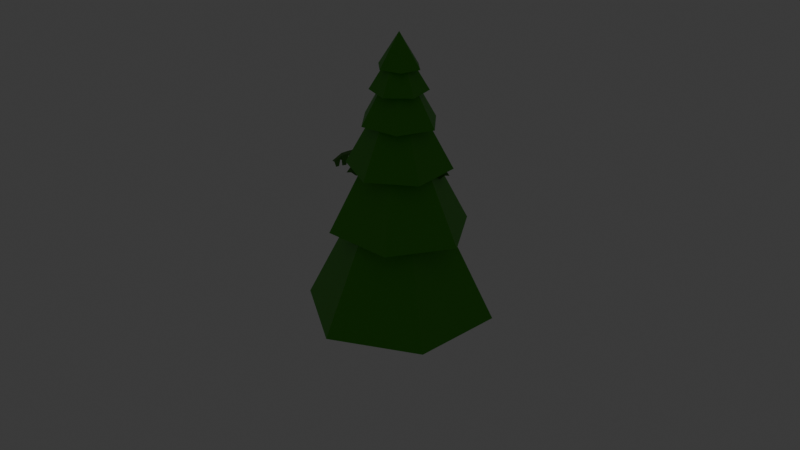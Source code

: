 # Source: low_poly_01.blend  (saved by Blender 4.0.36; exported with 4.5.12 LTS)
import bpy
from mathutils import Matrix  # noqa: F401  (used for matrix-valued properties, if any)

bpy.ops.wm.read_factory_settings(use_empty=True)
scene = bpy.context.scene
scene.name = 'Scene'

# ---- collections
col_studio = bpy.data.collections.new('studio'); scene.collection.children.link(col_studio)
col_environment = bpy.data.collections.new('environment'); scene.collection.children.link(col_environment)
col_houses = bpy.data.collections.new('houses'); scene.collection.children.link(col_houses)
col_buildings = bpy.data.collections.new('buildings'); scene.collection.children.link(col_buildings)
col_pentagon = bpy.data.collections.new('pentagon'); scene.collection.children.link(col_pentagon)
col_bridge = bpy.data.collections.new('bridge'); scene.collection.children.link(col_bridge)
col_plants = bpy.data.collections.new('plants'); scene.collection.children.link(col_plants)

# ---- materials (node trees are filled in below, after node groups)
mat_water = bpy.data.materials.new('water')
mat_water.use_transparent_shadow = False
mat_beach_color = bpy.data.materials.new('beach_color')
mat_beach_color.use_transparent_shadow = False
mat_concrete = bpy.data.materials.new('concrete')
mat_concrete.use_transparent_shadow = False
mat_window = bpy.data.materials.new('window')
mat_window.use_transparent_shadow = False
mat_sapin = bpy.data.materials.new('sapin')
mat_sapin.use_transparent_shadow = False
mat_leaf = bpy.data.materials.new('leaf')
mat_leaf.use_transparent_shadow = False
mat_trunk = bpy.data.materials.new('trunk')
mat_trunk.use_transparent_shadow = False

# ---- material node trees
mat_water.use_nodes = True; mat_water.node_tree.nodes.clear()
_N = mat_water.node_tree.nodes; _L = mat_water.node_tree.links
n0 = _N.new('ShaderNodeBsdfPrincipled'); n0.name = 'Principled BSDF'; n0.location = (10, 300)
n0.inputs[0].default_value = (0.03558, 0.6493, 0.8004, 1.0)
n0.inputs[3].default_value = 1.45
n1 = _N.new('ShaderNodeOutputMaterial'); n1.name = 'Material Output'; n1.location = (300, 300)
_L.new(n0.outputs[0], n1.inputs[0])
n1.is_active_output = True
mat_beach_color.use_nodes = True; mat_beach_color.node_tree.nodes.clear()
_N = mat_beach_color.node_tree.nodes; _L = mat_beach_color.node_tree.links
n0 = _N.new('ShaderNodeBsdfPrincipled'); n0.name = 'Principled BSDF'; n0.location = (10, 300)
n0.inputs[0].default_value = (0.8004, 0.681, 0.05819, 1.0)
n0.inputs[3].default_value = 1.45
n1 = _N.new('ShaderNodeOutputMaterial'); n1.name = 'Material Output'; n1.location = (300, 300)
_L.new(n0.outputs[0], n1.inputs[0])
n1.is_active_output = True
mat_concrete.use_nodes = True; mat_concrete.node_tree.nodes.clear()
_N = mat_concrete.node_tree.nodes; _L = mat_concrete.node_tree.links
n0 = _N.new('ShaderNodeBsdfPrincipled'); n0.name = 'Principled BSDF'; n0.location = (10, 300)
n0.inputs[0].default_value = (0.08637, 0.07239, 0.09254, 1.0)
n0.inputs[3].default_value = 1.45
n1 = _N.new('ShaderNodeOutputMaterial'); n1.name = 'Material Output'; n1.location = (300, 300)
_L.new(n0.outputs[0], n1.inputs[0])
n1.is_active_output = True
mat_window.use_nodes = True; mat_window.node_tree.nodes.clear()
_N = mat_window.node_tree.nodes; _L = mat_window.node_tree.links
n0 = _N.new('ShaderNodeBsdfPrincipled'); n0.name = 'Principled BSDF'; n0.location = (10, 300)
n0.inputs[0].default_value = (0.2731, 0.6268, 0.8003, 1.0)
n0.inputs[3].default_value = 1.45
n1 = _N.new('ShaderNodeOutputMaterial'); n1.name = 'Material Output'; n1.location = (300, 300)
_L.new(n0.outputs[0], n1.inputs[0])
n1.is_active_output = True
mat_sapin.use_nodes = True; mat_sapin.node_tree.nodes.clear()
_N = mat_sapin.node_tree.nodes; _L = mat_sapin.node_tree.links
n0 = _N.new('ShaderNodeBsdfPrincipled'); n0.name = 'Principled BSDF'; n0.location = (10, 300)
n0.inputs[0].default_value = (0.05482, 0.3772, 0.008259, 1.0)
n0.inputs[3].default_value = 1.45
n1 = _N.new('ShaderNodeOutputMaterial'); n1.name = 'Material Output'; n1.location = (300, 300)
_L.new(n0.outputs[0], n1.inputs[0])
n1.is_active_output = True
mat_leaf.use_nodes = True; mat_leaf.node_tree.nodes.clear()
_N = mat_leaf.node_tree.nodes; _L = mat_leaf.node_tree.links
n0 = _N.new('ShaderNodeBsdfPrincipled'); n0.name = 'Principled BSDF'; n0.location = (10, 300)
n0.inputs[0].default_value = (0.04785, 0.2086, 0.004559, 1.0)
n0.inputs[3].default_value = 1.45
n1 = _N.new('ShaderNodeOutputMaterial'); n1.name = 'Material Output'; n1.location = (300, 300)
_L.new(n0.outputs[0], n1.inputs[0])
n1.is_active_output = True
mat_trunk.use_nodes = True; mat_trunk.node_tree.nodes.clear()
_N = mat_trunk.node_tree.nodes; _L = mat_trunk.node_tree.links
n0 = _N.new('ShaderNodeBsdfPrincipled'); n0.name = 'Principled BSDF'; n0.location = (10, 300)
n0.inputs[0].default_value = (0.2322, 0.121, 0.04255, 1.0)
n0.inputs[3].default_value = 1.45
n1 = _N.new('ShaderNodeOutputMaterial'); n1.name = 'Material Output'; n1.location = (300, 300)
_L.new(n0.outputs[0], n1.inputs[0])
n1.is_active_output = True

# ---- world
world_world = bpy.data.worlds.new('World'); scene.world = world_world
world_world.use_nodes = True; world_world.node_tree.nodes.clear()
_N = world_world.node_tree.nodes; _L = world_world.node_tree.links
n0 = _N.new('ShaderNodeOutputWorld'); n0.name = 'World Output'; n0.location = (300, 300)
n1 = _N.new('ShaderNodeBackground'); n1.name = 'Background'; n1.location = (10, 300)
n1.inputs[0].default_value = (0.05088, 0.05088, 0.05088, 1.0)
_L.new(n1.outputs[0], n0.inputs[0])
n0.is_active_output = True
world_world.color = (0.05088, 0.05088, 0.05088)
world_world.use_sun_shadow = False
world_world.sun_shadow_jitter_overblur = 0.0

# ---- cameras
cam_camera = bpy.data.cameras.new('Camera')
cam_camera.clip_end = 100.0
cam_camera.ortho_scale = 7.314

# ---- lights
light_light = bpy.data.lights.new('Light', 'POINT')
light_light.transmission_factor = 0.0
light_light.use_soft_falloff = False
light_light.energy = 1000.0
light_light.shadow_soft_size = 0.1
light_light.shadow_maximum_resolution = 0.006
light_light.use_absolute_resolution = True

# ---- meshes
me_plane_011 = bpy.data.meshes.new('Plane.011')
me_plane_011.from_pydata([(-1.0, -1.0, 0.0), (1.0, -1.0, 0.0), (-1.0, 1.0, 0.0), (1.0, 1.0, 0.0)], [], [(0, 1, 3, 2)])
_uv = me_plane_011.uv_layers.new(name='UVMap')
_uv.uv.foreach_set('vector', [0.0, 0.0, 1.0, 0.0, 1.0, 1.0, 0.0, 1.0])
me_plane_011.materials.append(mat_water)
me_plane_011.update()
me_plane_002 = bpy.data.meshes.new('Plane.002')
me_plane_002.from_pydata([(-16.95, 9.682, 0.0), (-15.28, 2.392, 0.0), (-11.27, 0.02517, 0.0), (-3.823, 0.5932, 0.0), (1.289, 2.834, 0.0), (7.317, 1.822, 0.0), (11.86, 2.203, 0.0), (15.43, 4.285, 0.0), (16.53, 9.145, 0.0), (15.55, 14.07, 0.0), (12.24, 16.5, 0.0), (7.222, 16.59, 0.0), (2.899, 15.68, 0.0), (-2.277, 15.24, 0.0), (-8.998, 16.97, 0.0), (-13.07, 15.8, 0.0), (-16.89, 12.62, 0.0), (10.81, -15.88, 0.1976), (4.28, -14.46, 0.1976), (-0.17, -10.42, 0.1976), (-0.04374, -5.433, 0.1976), (4.153, -1.898, 0.1976), (9.802, -0.8885, 0.1976), (14.76, -3.192, 0.1976), (15.51, -8.336, 0.1976), (15.07, -13.1, 0.1976)], [], [(9, 10, 11, 12, 13, 14, 15, 16, 0, 1, 2, 3, 4, 5, 6, 7, 8), (19, 18, 17, 25, 24, 23, 22, 21, 20)])
_uv = me_plane_002.uv_layers.new(name='UVMap')
_uv.uv.foreach_set('vector', [0.932, 0.8908, 0.84, 0.9583, 0.7006, 0.9521, 0.5805, 0.9355, 0.4368, 0.9583, 0.25, 0.9714, 0.137, 0.939, 0.0309, 0.8505, 0.03441, 0.7689, 0.0756, 0.5919, 0.1869, 0.4893, 0.3938, 0.5165, 0.5358, 0.5787, 0.7032, 0.5673, 0.8295, 0.5612, 0.9285, 0.619, 0.9592, 0.754, 0.5376, 0.1878, 0.6612, 0.07556, 0.8426, 0.03611, 0.961, 0.1132, 0.9732, 0.2456, 0.9522, 0.3885, 0.8146, 0.4525, 0.6577, 0.4244, 0.5411, 0.3263])
me_plane_002.materials.append(mat_beach_color)
me_plane_002.update()
me_plane_016 = bpy.data.meshes.new('Plane.016')
me_plane_016.from_pydata([(-1.0, -1.0, 0.0), (1.0, -1.0, 0.0), (-1.0, 1.0, 0.0), (1.0, 1.0, 0.0), (-1.0, 1.0, 1.152), (-1.0, -1.0, 1.152), (1.0, -1.0, 1.152), (1.0, 1.0, 1.152), (-1.0, -1.0, 1.152), (-1.0, 1.0, 1.152), (-1.0, -0.8475, 1.295), (-1.0, -0.6778, 1.413), (-1.0, -0.4942, 1.504), (-1.0, -0.3006, 1.565), (-1.0, -0.1009, 1.596), (-1.0, 0.1009, 1.596), (-1.0, 0.3006, 1.565), (-1.0, 0.4942, 1.504), (-1.0, 0.6778, 1.413), (-1.0, 0.8475, 1.295), (1.0, 1.0, 1.152), (1.0, -1.0, 1.152), (1.0, 0.8475, 1.295), (1.0, 0.6778, 1.413), (1.0, 0.4942, 1.504), (1.0, 0.3006, 1.565), (1.0, 0.1009, 1.596), (1.0, -0.1009, 1.596), (1.0, -0.3006, 1.565), (1.0, -0.4942, 1.504), (1.0, -0.6778, 1.413), (1.0, -0.8475, 1.295), (-1.758, -0.7744, 0.0), (-0.2089, -0.7744, 0.0), (-1.758, 0.7744, 0.0), (-0.2089, 0.7744, 0.0), (-1.758, 0.7744, 0.8922), (-1.758, -0.7744, 0.8922), (-0.2089, -0.7744, 0.8922), (-0.2089, 0.7744, 0.8922), (-1.758, -0.7744, 0.8922), (-1.758, 0.7744, 0.8922), (-1.758, -0.6563, 1.003), (-1.758, -0.5249, 1.094), (-1.758, -0.3827, 1.164), (-1.758, -0.2328, 1.212), (-1.758, -0.07813, 1.236), (-1.758, 0.07813, 1.236), (-1.758, 0.2328, 1.212), (-1.758, 0.3827, 1.164), (-1.758, 0.5249, 1.094), (-1.758, 0.6563, 1.003), (-0.2089, 0.7744, 0.8922), (-0.2089, -0.7744, 0.8922), (-0.2089, 0.6563, 1.003), (-0.2089, 0.5249, 1.094), (-0.2089, 0.3827, 1.164), (-0.2089, 0.2328, 1.212), (-0.2089, 0.07813, 1.236), (-0.2089, -0.07813, 1.236), (-0.2089, -0.2328, 1.212), (-0.2089, -0.3827, 1.164), (-0.2089, -0.5249, 1.094), (-0.2089, -0.6563, 1.003)], [], [(0, 2, 3, 1), (6, 7, 20, 22, 23, 24, 25, 26, 27, 28, 29, 30, 31, 21), (3, 2, 4, 7), (0, 1, 6, 5), (1, 3, 7, 6), (2, 0, 5, 4), (7, 4, 9, 20), (5, 6, 21, 8), (20, 9, 19, 22), (22, 19, 18, 23), (23, 18, 17, 24), (24, 17, 16, 25), (25, 16, 15, 26), (26, 15, 14, 27), (27, 14, 13, 28), (28, 13, 12, 29), (29, 12, 11, 30), (30, 11, 10, 31), (31, 10, 8, 21), (4, 5, 8, 10, 11, 12, 13, 14, 15, 16, 17, 18, 19, 9), (32, 34, 35, 33), (38, 39, 52, 54, 55, 56, 57, 58, 59, 60, 61, 62, 63, 53), (35, 34, 36, 39), (32, 33, 38, 37), (33, 35, 39, 38), (34, 32, 37, 36), (39, 36, 41, 52), (37, 38, 53, 40), (52, 41, 51, 54), (54, 51, 50, 55), (55, 50, 49, 56), (56, 49, 48, 57), (57, 48, 47, 58), (58, 47, 46, 59), (59, 46, 45, 60), (60, 45, 44, 61), (61, 44, 43, 62), (62, 43, 42, 63), (63, 42, 40, 53), (36, 37, 40, 42, 43, 44, 45, 46, 47, 48, 49, 50, 51, 41)])
_uv = me_plane_016.uv_layers.new(name='UVMap')
_uv.uv.foreach_set('vector', [0.0, 0.0, 0.0, 1.0, 1.0, 1.0, 1.0, 0.0, 1.0, 0.0, 1.0, 1.0, 1.0, 1.0, 1.0, 0.8577, 1.0, 0.7183, 1.0, 0.5846, 1.0, 0.4594, 1.0, 0.3451, 1.0, 0.2443, 1.0, 0.1587, 1.0, 0.09037, 1.0, 0.04051, 1.0, 0.01018, 1.0, 0.0, 1.0, 1.0, 0.0, 1.0, 0.0, 1.0, 1.0, 1.0, 0.0, 0.0, 1.0, 0.0, 1.0, 0.0, 0.0, 0.0, 1.0, 0.0, 1.0, 1.0, 1.0, 1.0, 1.0, 0.0, 0.0, 1.0, 0.0, 0.0, 0.0, 0.0, 0.0, 1.0, 1.0, 1.0, 0.0, 1.0, 0.0, 1.0, 1.0, 1.0, 0.0, 0.0, 1.0, 0.0, 1.0, 0.0, 0.0, 0.0, 1.0, 1.0, 0.0, 1.0, 0.0, 1.0, 1.0, 1.0, 1.0, 1.0, 0.0, 1.0, 0.0, 1.0, 1.0, 1.0, 1.0, 1.0, 0.0, 1.0, 0.0, 1.0, 1.0, 1.0, 1.0, 1.0, 0.0, 1.0, 0.0, 1.0, 1.0, 1.0, 1.0, 1.0, 0.0, 1.0, 0.0, 1.0, 1.0, 1.0, 1.0, 0.0, 0.0, 0.0, 0.0, 0.0, 1.0, 0.0, 1.0, 0.0, 0.0, 0.0, 0.0, 0.0, 1.0, 0.0, 1.0, 0.0, 0.0, 0.0, 0.0, 0.0, 1.0, 0.0, 1.0, 0.0, 0.0, 0.0, 0.0, 0.0, 1.0, 0.0, 1.0, 0.0, 0.0, 0.0, 0.0, 0.0, 1.0, 0.0, 1.0, 0.0, 0.0, 0.0, 0.0, 0.0, 1.0, 0.0, 0.0, 1.0, 0.0, 0.0, 0.0, 0.0, 0.0, 0.1423, 0.0, 0.2817, 0.0, 0.4154, 0.0, 0.5406, 0.0, 0.6549, 0.0, 0.7557, 0.0, 0.8413, 0.0, 0.9096, 0.0, 0.9595, 0.0, 0.9898, 0.0, 1.0, 0.0, 0.0, 0.0, 1.0, 1.0, 1.0, 1.0, 0.0, 1.0, 0.0, 1.0, 1.0, 1.0, 1.0, 1.0, 0.8577, 1.0, 0.7183, 1.0, 0.5846, 1.0, 0.4594, 1.0, 0.3451, 1.0, 0.2443, 1.0, 0.1587, 1.0, 0.09037, 1.0, 0.04051, 1.0, 0.01018, 1.0, 0.0, 1.0, 1.0, 0.0, 1.0, 0.0, 1.0, 1.0, 1.0, 0.0, 0.0, 1.0, 0.0, 1.0, 0.0, 0.0, 0.0, 1.0, 0.0, 1.0, 1.0, 1.0, 1.0, 1.0, 0.0, 0.0, 1.0, 0.0, 0.0, 0.0, 0.0, 0.0, 1.0, 1.0, 1.0, 0.0, 1.0, 0.0, 1.0, 1.0, 1.0, 0.0, 0.0, 1.0, 0.0, 1.0, 0.0, 0.0, 0.0, 1.0, 1.0, 0.0, 1.0, 0.0, 1.0, 1.0, 1.0, 1.0, 1.0, 0.0, 1.0, 0.0, 1.0, 1.0, 1.0, 1.0, 1.0, 0.0, 1.0, 0.0, 1.0, 1.0, 1.0, 1.0, 1.0, 0.0, 1.0, 0.0, 1.0, 1.0, 1.0, 1.0, 1.0, 0.0, 1.0, 0.0, 1.0, 1.0, 1.0, 1.0, 0.0, 0.0, 0.0, 0.0, 0.0, 1.0, 0.0, 1.0, 0.0, 0.0, 0.0, 0.0, 0.0, 1.0, 0.0, 1.0, 0.0, 0.0, 0.0, 0.0, 0.0, 1.0, 0.0, 1.0, 0.0, 0.0, 0.0, 0.0, 0.0, 1.0, 0.0, 1.0, 0.0, 0.0, 0.0, 0.0, 0.0, 1.0, 0.0, 1.0, 0.0, 0.0, 0.0, 0.0, 0.0, 1.0, 0.0, 0.0, 1.0, 0.0, 0.0, 0.0, 0.0, 0.0, 0.1423, 0.0, 0.2817, 0.0, 0.4154, 0.0, 0.5406, 0.0, 0.6549, 0.0, 0.7557, 0.0, 0.8413, 0.0, 0.9096, 0.0, 0.9595, 0.0, 0.9898, 0.0, 1.0])
me_plane_016.update()
me_plane_016.normals_split_custom_set([tuple(v) for v in zip(*[iter([0.0, 0.0, -1.0, 0.0, 0.0, -1.0, 0.0, 0.0, -1.0, 0.0, 0.0, -1.0, 1.0, 0.0, 0.0, 1.0, 0.0, 0.0, 1.0, 0.0, 0.0, 1.0, 0.0, 0.0, 1.0, 0.0, 0.0, 1.0, 0.0, 0.0, 1.0, 0.0, 0.0, 1.0, 0.0, 0.0, 1.0, 0.0, 0.0, 1.0, 0.0, 0.0, 1.0, 0.0, 0.0, 1.0, 0.0, 0.0, 1.0, 0.0, 0.0, 1.0, 0.0, 0.0, 0.0, 1.0, 0.0, 0.0, 1.0, 0.0, 0.0, 1.0, 0.0, 0.0, 1.0, 0.0, 0.0, -1.0, 0.0, 0.0, -1.0, 0.0, 0.0, -1.0, 0.0, 0.0, -1.0, 0.0, 1.0, 0.0, 0.0, 1.0, 0.0, 0.0, 1.0, 0.0, 0.0, 1.0, 0.0, 0.0, -1.0, 0.0, 0.0, -1.0, 0.0, 0.0, -1.0, 0.0, 0.0, -1.0, 0.0, 0.0, 0.0, 0.0, 1.0, 0.0, 0.0, 1.0, 0.0, 0.0, 1.0, 0.0, 0.0, 1.0, 0.0, 0.0, 1.0, 0.0, 0.0, 1.0, 0.0, 0.0, 1.0, 0.0, 0.0, 1.0, 0.0, 0.6838, 0.7297, 0.0, 0.6838, 0.7297, 0.0, 0.6838, 0.7297, 0.0, 0.6838, 0.7297, 0.0, 0.5707, 0.8212, 0.0, 0.5707, 0.8212, 0.0, 0.5707, 0.8212, 0.0, 0.5707, 0.8212, 0.0, 0.4428, 0.8966, 0.0, 0.4428, 0.8966, 0.0, 0.4428, 0.8966, 0.0, 0.4428, 0.8966, 0.0, 0.3026, 0.9531, 0.0, 0.3026, 0.9531, 0.0, 0.3026, 0.9531, 0.0, 0.3026, 0.9531, 0.0, 0.1536, 0.9881, 0.0, 0.1536, 0.9881, 0.0, 0.1536, 0.9881, 0.0, 0.1536, 0.9881, 0.0, 0.0, 1.0, 0.0, 0.0, 1.0, 0.0, 0.0, 1.0, 0.0, 0.0, 1.0, 0.0, -0.1536, 0.9881, 0.0, -0.1536, 0.9881, 0.0, -0.1536, 0.9881, 0.0, -0.1536, 0.9881, 0.0, -0.3026, 0.9531, 0.0, -0.3026, 0.9531, 0.0, -0.3026, 0.9531, 0.0, -0.3026, 0.9531, 0.0, -0.4428, 0.8966, 0.0, -0.4428, 0.8966, 0.0, -0.4428, 0.8966, 0.0, -0.4428, 0.8966, 0.0, -0.5707, 0.8212, 0.0, -0.5707, 0.8212, 0.0, -0.5707, 0.8212, 0.0, -0.5707, 0.8212, 0.0, -0.6838, 0.7297, 0.0, -0.6838, 0.7297, 0.0, -0.6838, 0.7297, 0.0, -0.6838, 0.7297, -1.0, 0.0, 0.0, -1.0, 0.0, 0.0, -1.0, 0.0, 0.0, -1.0, 0.0, 0.0, -1.0, 0.0, 0.0, -1.0, 0.0, 0.0, -1.0, 0.0, 0.0, -1.0, 0.0, 0.0, -1.0, 0.0, 0.0, -1.0, 0.0, 0.0, -1.0, 0.0, 0.0, -1.0, 0.0, 0.0, -1.0, 0.0, 0.0, -1.0, 0.0, 0.0, 0.0, 0.0, -1.0, 0.0, 0.0, -1.0, 0.0, 0.0, -1.0, 0.0, 0.0, -1.0, 1.0, 1.016e-08, 0.0, 1.0, 1.016e-08, 0.0, 1.0, 1.016e-08, 0.0, 1.0, 1.016e-08, 0.0, 1.0, 1.016e-08, 0.0, 1.0, 1.016e-08, 0.0, 1.0, 1.016e-08, 0.0, 1.0, 1.016e-08, 0.0, 1.0, 1.016e-08, 0.0, 1.0, 1.016e-08, 0.0, 1.0, 1.016e-08, 0.0, 1.0, 1.016e-08, 0.0, 1.0, 1.016e-08, 0.0, 1.0, 1.016e-08, 0.0, 0.0, 1.0, 0.0, 0.0, 1.0, 0.0, 0.0, 1.0, 0.0, 0.0, 1.0, 0.0, 0.0, -1.0, 0.0, 0.0, -1.0, 0.0, 0.0, -1.0, 0.0, 0.0, -1.0, 0.0, 1.0, 0.0, 0.0, 1.0, 0.0, 0.0, 1.0, 0.0, 0.0, 1.0, 0.0, 0.0, -1.0, 0.0, 0.0, -1.0, 0.0, 0.0, -1.0, 0.0, 0.0, -1.0, 0.0, 0.0, 0.0, 0.0, 1.0, 0.0, 0.0, 1.0, 0.0, 0.0, 1.0, 0.0, 0.0, 1.0, 0.0, 0.0, 1.0, 0.0, 0.0, 1.0, 0.0, 0.0, 1.0, 0.0, 0.0, 1.0, 0.0, 0.6838, 0.7297, 0.0, 0.6838, 0.7297, 0.0, 0.6838, 0.7297, 0.0, 0.6838, 0.7297, 0.0, 0.5707, 0.8212, 0.0, 0.5707, 0.8212, 0.0, 0.5707, 0.8212, 0.0, 0.5707, 0.8212, 0.0, 0.4428, 0.8966, 0.0, 0.4428, 0.8966, 0.0, 0.4428, 0.8966, 0.0, 0.4428, 0.8966, 0.0, 0.3026, 0.9531, 0.0, 0.3026, 0.9531, 0.0, 0.3026, 0.9531, 0.0, 0.3026, 0.9531, 0.0, 0.1536, 0.9881, 0.0, 0.1536, 0.9881, 0.0, 0.1536, 0.9881, 0.0, 0.1536, 0.9881, 0.0, 0.0, 1.0, 0.0, 0.0, 1.0, 0.0, 0.0, 1.0, 0.0, 0.0, 1.0, 0.0, -0.1536, 0.9881, 0.0, -0.1536, 0.9881, 0.0, -0.1536, 0.9881, 0.0, -0.1536, 0.9881, 0.0, -0.3026, 0.9531, 0.0, -0.3026, 0.9531, 0.0, -0.3026, 0.9531, 0.0, -0.3026, 0.9531, 0.0, -0.4428, 0.8966, 0.0, -0.4428, 0.8966, 0.0, -0.4428, 0.8966, 0.0, -0.4428, 0.8966, 0.0, -0.5707, 0.8212, 0.0, -0.5707, 0.8212, 0.0, -0.5707, 0.8212, 0.0, -0.5707, 0.8212, 0.0, -0.6838, 0.7297, 0.0, -0.6838, 0.7297, 0.0, -0.6838, 0.7297, 0.0, -0.6838, 0.7297, -1.0, 4.063e-08, 0.0, -1.0, 4.063e-08, 0.0, -1.0, 4.063e-08, 0.0, -1.0, 4.063e-08, 0.0, -1.0, 4.063e-08, 0.0, -1.0, 4.063e-08, 0.0, -1.0, 4.063e-08, 0.0, -1.0, 4.063e-08, 0.0, -1.0, 4.063e-08, 0.0, -1.0, 4.063e-08, 0.0, -1.0, 4.063e-08, 0.0, -1.0, 4.063e-08, 0.0, -1.0, 4.063e-08, 0.0, -1.0, 4.063e-08, 0.0])] * 3)])
me_plane_019 = bpy.data.meshes.new('Plane.019')
me_plane_019.from_pydata([(-1.0, -1.0, 0.0), (1.0, -1.0, 0.0), (-1.0, 1.0, 0.0), (1.0, 1.0, 0.0), (-1.0, 1.0, 1.152), (-1.0, -1.0, 1.152), (1.0, -1.0, 1.152), (1.0, 1.0, 1.152), (-1.0, -1.0, 1.152), (-1.0, 1.0, 1.152), (-1.0, -0.8475, 1.295), (-1.0, -0.6778, 1.413), (-1.0, -0.4942, 1.504), (-1.0, -0.3006, 1.565), (-1.0, -0.1009, 1.596), (-1.0, 0.1009, 1.596), (-1.0, 0.3006, 1.565), (-1.0, 0.4942, 1.504), (-1.0, 0.6778, 1.413), (-1.0, 0.8475, 1.295), (1.0, 1.0, 1.152), (1.0, -1.0, 1.152), (1.0, 0.8475, 1.295), (1.0, 0.6778, 1.413), (1.0, 0.4942, 1.504), (1.0, 0.3006, 1.565), (1.0, 0.1009, 1.596), (1.0, -0.1009, 1.596), (1.0, -0.3006, 1.565), (1.0, -0.4942, 1.504), (1.0, -0.6778, 1.413), (1.0, -0.8475, 1.295), (-1.758, -0.7744, 0.0), (-0.2089, -0.7744, 0.0), (-1.758, 0.7744, 0.0), (-0.2089, 0.7744, 0.0), (-1.758, 0.7744, 0.8922), (-1.758, -0.7744, 0.8922), (-0.2089, -0.7744, 0.8922), (-0.2089, 0.7744, 0.8922), (-1.758, -0.7744, 0.8922), (-1.758, 0.7744, 0.8922), (-1.758, -0.6563, 1.003), (-1.758, -0.5249, 1.094), (-1.758, -0.3827, 1.164), (-1.758, -0.2328, 1.212), (-1.758, -0.07813, 1.236), (-1.758, 0.07813, 1.236), (-1.758, 0.2328, 1.212), (-1.758, 0.3827, 1.164), (-1.758, 0.5249, 1.094), (-1.758, 0.6563, 1.003), (-0.2089, 0.7744, 0.8922), (-0.2089, -0.7744, 0.8922), (-0.2089, 0.6563, 1.003), (-0.2089, 0.5249, 1.094), (-0.2089, 0.3827, 1.164), (-0.2089, 0.2328, 1.212), (-0.2089, 0.07813, 1.236), (-0.2089, -0.07813, 1.236), (-0.2089, -0.2328, 1.212), (-0.2089, -0.3827, 1.164), (-0.2089, -0.5249, 1.094), (-0.2089, -0.6563, 1.003)], [], [(0, 2, 3, 1), (6, 7, 20, 22, 23, 24, 25, 26, 27, 28, 29, 30, 31, 21), (3, 2, 4, 7), (0, 1, 6, 5), (1, 3, 7, 6), (2, 0, 5, 4), (7, 4, 9, 20), (5, 6, 21, 8), (20, 9, 19, 22), (22, 19, 18, 23), (23, 18, 17, 24), (24, 17, 16, 25), (25, 16, 15, 26), (26, 15, 14, 27), (27, 14, 13, 28), (28, 13, 12, 29), (29, 12, 11, 30), (30, 11, 10, 31), (31, 10, 8, 21), (4, 5, 8, 10, 11, 12, 13, 14, 15, 16, 17, 18, 19, 9), (32, 34, 35, 33), (38, 39, 52, 54, 55, 56, 57, 58, 59, 60, 61, 62, 63, 53), (35, 34, 36, 39), (32, 33, 38, 37), (33, 35, 39, 38), (34, 32, 37, 36), (39, 36, 41, 52), (37, 38, 53, 40), (52, 41, 51, 54), (54, 51, 50, 55), (55, 50, 49, 56), (56, 49, 48, 57), (57, 48, 47, 58), (58, 47, 46, 59), (59, 46, 45, 60), (60, 45, 44, 61), (61, 44, 43, 62), (62, 43, 42, 63), (63, 42, 40, 53), (36, 37, 40, 42, 43, 44, 45, 46, 47, 48, 49, 50, 51, 41)])
_uv = me_plane_019.uv_layers.new(name='UVMap')
_uv.uv.foreach_set('vector', [0.0, 0.0, 0.0, 1.0, 1.0, 1.0, 1.0, 0.0, 1.0, 0.0, 1.0, 1.0, 1.0, 1.0, 1.0, 0.8577, 1.0, 0.7183, 1.0, 0.5846, 1.0, 0.4594, 1.0, 0.3451, 1.0, 0.2443, 1.0, 0.1587, 1.0, 0.09037, 1.0, 0.04051, 1.0, 0.01018, 1.0, 0.0, 1.0, 1.0, 0.0, 1.0, 0.0, 1.0, 1.0, 1.0, 0.0, 0.0, 1.0, 0.0, 1.0, 0.0, 0.0, 0.0, 1.0, 0.0, 1.0, 1.0, 1.0, 1.0, 1.0, 0.0, 0.0, 1.0, 0.0, 0.0, 0.0, 0.0, 0.0, 1.0, 1.0, 1.0, 0.0, 1.0, 0.0, 1.0, 1.0, 1.0, 0.0, 0.0, 1.0, 0.0, 1.0, 0.0, 0.0, 0.0, 1.0, 1.0, 0.0, 1.0, 0.0, 1.0, 1.0, 1.0, 1.0, 1.0, 0.0, 1.0, 0.0, 1.0, 1.0, 1.0, 1.0, 1.0, 0.0, 1.0, 0.0, 1.0, 1.0, 1.0, 1.0, 1.0, 0.0, 1.0, 0.0, 1.0, 1.0, 1.0, 1.0, 1.0, 0.0, 1.0, 0.0, 1.0, 1.0, 1.0, 1.0, 0.0, 0.0, 0.0, 0.0, 0.0, 1.0, 0.0, 1.0, 0.0, 0.0, 0.0, 0.0, 0.0, 1.0, 0.0, 1.0, 0.0, 0.0, 0.0, 0.0, 0.0, 1.0, 0.0, 1.0, 0.0, 0.0, 0.0, 0.0, 0.0, 1.0, 0.0, 1.0, 0.0, 0.0, 0.0, 0.0, 0.0, 1.0, 0.0, 1.0, 0.0, 0.0, 0.0, 0.0, 0.0, 1.0, 0.0, 0.0, 1.0, 0.0, 0.0, 0.0, 0.0, 0.0, 0.1423, 0.0, 0.2817, 0.0, 0.4154, 0.0, 0.5406, 0.0, 0.6549, 0.0, 0.7557, 0.0, 0.8413, 0.0, 0.9096, 0.0, 0.9595, 0.0, 0.9898, 0.0, 1.0, 0.0, 0.0, 0.0, 1.0, 1.0, 1.0, 1.0, 0.0, 1.0, 0.0, 1.0, 1.0, 1.0, 1.0, 1.0, 0.8577, 1.0, 0.7183, 1.0, 0.5846, 1.0, 0.4594, 1.0, 0.3451, 1.0, 0.2443, 1.0, 0.1587, 1.0, 0.09037, 1.0, 0.04051, 1.0, 0.01018, 1.0, 0.0, 1.0, 1.0, 0.0, 1.0, 0.0, 1.0, 1.0, 1.0, 0.0, 0.0, 1.0, 0.0, 1.0, 0.0, 0.0, 0.0, 1.0, 0.0, 1.0, 1.0, 1.0, 1.0, 1.0, 0.0, 0.0, 1.0, 0.0, 0.0, 0.0, 0.0, 0.0, 1.0, 1.0, 1.0, 0.0, 1.0, 0.0, 1.0, 1.0, 1.0, 0.0, 0.0, 1.0, 0.0, 1.0, 0.0, 0.0, 0.0, 1.0, 1.0, 0.0, 1.0, 0.0, 1.0, 1.0, 1.0, 1.0, 1.0, 0.0, 1.0, 0.0, 1.0, 1.0, 1.0, 1.0, 1.0, 0.0, 1.0, 0.0, 1.0, 1.0, 1.0, 1.0, 1.0, 0.0, 1.0, 0.0, 1.0, 1.0, 1.0, 1.0, 1.0, 0.0, 1.0, 0.0, 1.0, 1.0, 1.0, 1.0, 0.0, 0.0, 0.0, 0.0, 0.0, 1.0, 0.0, 1.0, 0.0, 0.0, 0.0, 0.0, 0.0, 1.0, 0.0, 1.0, 0.0, 0.0, 0.0, 0.0, 0.0, 1.0, 0.0, 1.0, 0.0, 0.0, 0.0, 0.0, 0.0, 1.0, 0.0, 1.0, 0.0, 0.0, 0.0, 0.0, 0.0, 1.0, 0.0, 1.0, 0.0, 0.0, 0.0, 0.0, 0.0, 1.0, 0.0, 0.0, 1.0, 0.0, 0.0, 0.0, 0.0, 0.0, 0.1423, 0.0, 0.2817, 0.0, 0.4154, 0.0, 0.5406, 0.0, 0.6549, 0.0, 0.7557, 0.0, 0.8413, 0.0, 0.9096, 0.0, 0.9595, 0.0, 0.9898, 0.0, 1.0])
me_plane_019.update()
me_plane_019.normals_split_custom_set([tuple(v) for v in zip(*[iter([0.0, 0.0, -1.0, 0.0, 0.0, -1.0, 0.0, 0.0, -1.0, 0.0, 0.0, -1.0, 1.0, 0.0, 0.0, 1.0, 0.0, 0.0, 1.0, 0.0, 0.0, 1.0, 0.0, 0.0, 1.0, 0.0, 0.0, 1.0, 0.0, 0.0, 1.0, 0.0, 0.0, 1.0, 0.0, 0.0, 1.0, 0.0, 0.0, 1.0, 0.0, 0.0, 1.0, 0.0, 0.0, 1.0, 0.0, 0.0, 1.0, 0.0, 0.0, 1.0, 0.0, 0.0, 0.0, 1.0, 0.0, 0.0, 1.0, 0.0, 0.0, 1.0, 0.0, 0.0, 1.0, 0.0, 0.0, -1.0, 0.0, 0.0, -1.0, 0.0, 0.0, -1.0, 0.0, 0.0, -1.0, 0.0, 1.0, 0.0, 0.0, 1.0, 0.0, 0.0, 1.0, 0.0, 0.0, 1.0, 0.0, 0.0, -1.0, 0.0, 0.0, -1.0, 0.0, 0.0, -1.0, 0.0, 0.0, -1.0, 0.0, 0.0, 0.0, 0.0, 1.0, 0.0, 0.0, 1.0, 0.0, 0.0, 1.0, 0.0, 0.0, 1.0, 0.0, 0.0, 1.0, 0.0, 0.0, 1.0, 0.0, 0.0, 1.0, 0.0, 0.0, 1.0, 0.0, 0.6838, 0.7297, 0.0, 0.6838, 0.7297, 0.0, 0.6838, 0.7297, 0.0, 0.6838, 0.7297, 0.0, 0.5707, 0.8212, 0.0, 0.5707, 0.8212, 0.0, 0.5707, 0.8212, 0.0, 0.5707, 0.8212, 0.0, 0.4428, 0.8966, 0.0, 0.4428, 0.8966, 0.0, 0.4428, 0.8966, 0.0, 0.4428, 0.8966, 0.0, 0.3026, 0.9531, 0.0, 0.3026, 0.9531, 0.0, 0.3026, 0.9531, 0.0, 0.3026, 0.9531, 0.0, 0.1536, 0.9881, 0.0, 0.1536, 0.9881, 0.0, 0.1536, 0.9881, 0.0, 0.1536, 0.9881, 0.0, 0.0, 1.0, 0.0, 0.0, 1.0, 0.0, 0.0, 1.0, 0.0, 0.0, 1.0, 0.0, -0.1536, 0.9881, 0.0, -0.1536, 0.9881, 0.0, -0.1536, 0.9881, 0.0, -0.1536, 0.9881, 0.0, -0.3026, 0.9531, 0.0, -0.3026, 0.9531, 0.0, -0.3026, 0.9531, 0.0, -0.3026, 0.9531, 0.0, -0.4428, 0.8966, 0.0, -0.4428, 0.8966, 0.0, -0.4428, 0.8966, 0.0, -0.4428, 0.8966, 0.0, -0.5707, 0.8212, 0.0, -0.5707, 0.8212, 0.0, -0.5707, 0.8212, 0.0, -0.5707, 0.8212, 0.0, -0.6838, 0.7297, 0.0, -0.6838, 0.7297, 0.0, -0.6838, 0.7297, 0.0, -0.6838, 0.7297, -1.0, 0.0, 0.0, -1.0, 0.0, 0.0, -1.0, 0.0, 0.0, -1.0, 0.0, 0.0, -1.0, 0.0, 0.0, -1.0, 0.0, 0.0, -1.0, 0.0, 0.0, -1.0, 0.0, 0.0, -1.0, 0.0, 0.0, -1.0, 0.0, 0.0, -1.0, 0.0, 0.0, -1.0, 0.0, 0.0, -1.0, 0.0, 0.0, -1.0, 0.0, 0.0, 0.0, 0.0, -1.0, 0.0, 0.0, -1.0, 0.0, 0.0, -1.0, 0.0, 0.0, -1.0, 1.0, 1.016e-08, 0.0, 1.0, 1.016e-08, 0.0, 1.0, 1.016e-08, 0.0, 1.0, 1.016e-08, 0.0, 1.0, 1.016e-08, 0.0, 1.0, 1.016e-08, 0.0, 1.0, 1.016e-08, 0.0, 1.0, 1.016e-08, 0.0, 1.0, 1.016e-08, 0.0, 1.0, 1.016e-08, 0.0, 1.0, 1.016e-08, 0.0, 1.0, 1.016e-08, 0.0, 1.0, 1.016e-08, 0.0, 1.0, 1.016e-08, 0.0, 0.0, 1.0, 0.0, 0.0, 1.0, 0.0, 0.0, 1.0, 0.0, 0.0, 1.0, 0.0, 0.0, -1.0, 0.0, 0.0, -1.0, 0.0, 0.0, -1.0, 0.0, 0.0, -1.0, 0.0, 1.0, 0.0, 0.0, 1.0, 0.0, 0.0, 1.0, 0.0, 0.0, 1.0, 0.0, 0.0, -1.0, 0.0, 0.0, -1.0, 0.0, 0.0, -1.0, 0.0, 0.0, -1.0, 0.0, 0.0, 0.0, 0.0, 1.0, 0.0, 0.0, 1.0, 0.0, 0.0, 1.0, 0.0, 0.0, 1.0, 0.0, 0.0, 1.0, 0.0, 0.0, 1.0, 0.0, 0.0, 1.0, 0.0, 0.0, 1.0, 0.0, 0.6838, 0.7297, 0.0, 0.6838, 0.7297, 0.0, 0.6838, 0.7297, 0.0, 0.6838, 0.7297, 0.0, 0.5707, 0.8212, 0.0, 0.5707, 0.8212, 0.0, 0.5707, 0.8212, 0.0, 0.5707, 0.8212, 0.0, 0.4428, 0.8966, 0.0, 0.4428, 0.8966, 0.0, 0.4428, 0.8966, 0.0, 0.4428, 0.8966, 0.0, 0.3026, 0.9531, 0.0, 0.3026, 0.9531, 0.0, 0.3026, 0.9531, 0.0, 0.3026, 0.9531, 0.0, 0.1536, 0.9881, 0.0, 0.1536, 0.9881, 0.0, 0.1536, 0.9881, 0.0, 0.1536, 0.9881, 0.0, 0.0, 1.0, 0.0, 0.0, 1.0, 0.0, 0.0, 1.0, 0.0, 0.0, 1.0, 0.0, -0.1536, 0.9881, 0.0, -0.1536, 0.9881, 0.0, -0.1536, 0.9881, 0.0, -0.1536, 0.9881, 0.0, -0.3026, 0.9531, 0.0, -0.3026, 0.9531, 0.0, -0.3026, 0.9531, 0.0, -0.3026, 0.9531, 0.0, -0.4428, 0.8966, 0.0, -0.4428, 0.8966, 0.0, -0.4428, 0.8966, 0.0, -0.4428, 0.8966, 0.0, -0.5707, 0.8212, 0.0, -0.5707, 0.8212, 0.0, -0.5707, 0.8212, 0.0, -0.5707, 0.8212, 0.0, -0.6838, 0.7297, 0.0, -0.6838, 0.7297, 0.0, -0.6838, 0.7297, 0.0, -0.6838, 0.7297, -1.0, 4.063e-08, 0.0, -1.0, 4.063e-08, 0.0, -1.0, 4.063e-08, 0.0, -1.0, 4.063e-08, 0.0, -1.0, 4.063e-08, 0.0, -1.0, 4.063e-08, 0.0, -1.0, 4.063e-08, 0.0, -1.0, 4.063e-08, 0.0, -1.0, 4.063e-08, 0.0, -1.0, 4.063e-08, 0.0, -1.0, 4.063e-08, 0.0, -1.0, 4.063e-08, 0.0, -1.0, 4.063e-08, 0.0, -1.0, 4.063e-08, 0.0])] * 3)])
me_plane_021 = bpy.data.meshes.new('Plane.021')
me_plane_021.from_pydata([(-1.0, -1.0, 0.0), (1.0, -1.0, 0.0), (-1.0, 1.0, 0.0), (1.0, 1.0, 0.0), (-1.0, 1.0, 1.051), (-1.0, -1.0, 1.051), (1.0, -1.0, 1.051), (1.0, 1.0, 1.051), (-1.0, -1.0, 1.051), (-1.0, 1.0, 1.051), (-1.0, -0.7524, 2.033), (-1.0, -0.4671, 2.716), (-1.0, -0.1583, 3.066), (-1.0, 0.1583, 3.066), (-1.0, 0.4671, 2.716), (-1.0, 0.7524, 2.033), (1.0, 1.0, 1.051), (1.0, -1.0, 1.051), (1.0, 0.7524, 2.033), (1.0, 0.4671, 2.716), (1.0, 0.1583, 3.066), (1.0, -0.1583, 3.066), (1.0, -0.4671, 2.716), (1.0, -0.7524, 2.033), (0.7614, -0.6464, 0.0), (2.054, -0.6464, 0.0), (0.7614, 0.6464, 0.0), (2.054, 0.6464, 0.0), (0.7614, 0.6464, 0.6796), (0.7614, -0.6464, 0.6796), (2.054, -0.6464, 0.6796), (2.054, 0.6464, 0.6796), (0.7614, -0.6464, 0.6796), (0.7614, 0.6464, 0.6796), (0.7614, -0.4864, 1.314), (0.7614, -0.3019, 1.755), (0.7614, -0.1024, 1.982), (0.7614, 0.1024, 1.982), (0.7614, 0.3019, 1.755), (0.7614, 0.4864, 1.314), (2.054, 0.6464, 0.6796), (2.054, -0.6464, 0.6796), (2.054, 0.4864, 1.314), (2.054, 0.3019, 1.755), (2.054, 0.1024, 1.982), (2.054, -0.1024, 1.982), (2.054, -0.3019, 1.755), (2.054, -0.4864, 1.314), (-2.073, -0.6464, 0.0), (-0.7803, -0.6464, 0.0), (-2.073, 0.6464, 0.0), (-0.7803, 0.6464, 0.0), (-2.073, 0.6464, 0.6796), (-2.073, -0.6464, 0.6796), (-0.7803, -0.6464, 0.6796), (-0.7803, 0.6464, 0.6796), (-2.073, -0.6464, 0.6796), (-2.073, 0.6464, 0.6796), (-2.073, -0.4864, 1.314), (-2.073, -0.3019, 1.755), (-2.073, -0.1024, 1.982), (-2.073, 0.1024, 1.982), (-2.073, 0.3019, 1.755), (-2.073, 0.4864, 1.314), (-0.7803, 0.6464, 0.6796), (-0.7803, -0.6464, 0.6796), (-0.7803, 0.4864, 1.314), (-0.7803, 0.3019, 1.755), (-0.7803, 0.1024, 1.982), (-0.7803, -0.1024, 1.982), (-0.7803, -0.3019, 1.755), (-0.7803, -0.4864, 1.314)], [], [(0, 2, 3, 1), (5, 6, 17, 8), (3, 2, 4, 7), (0, 1, 6, 5), (1, 3, 7, 6), (2, 0, 5, 4), (6, 7, 16, 18, 19, 20, 21, 22, 23, 17), (7, 4, 9, 16), (8, 17, 23, 10), (10, 23, 22, 11), (11, 22, 21, 12), (12, 21, 20, 13), (13, 20, 19, 14), (14, 19, 18, 15), (15, 18, 16, 9), (4, 5, 8, 10, 11, 12, 13, 14, 15, 9), (24, 26, 27, 25), (29, 30, 41, 32), (27, 26, 28, 31), (24, 25, 30, 29), (25, 27, 31, 30), (26, 24, 29, 28), (30, 31, 40, 42, 43, 44, 45, 46, 47, 41), (31, 28, 33, 40), (32, 41, 47, 34), (34, 47, 46, 35), (35, 46, 45, 36), (36, 45, 44, 37), (37, 44, 43, 38), (38, 43, 42, 39), (39, 42, 40, 33), (28, 29, 32, 34, 35, 36, 37, 38, 39, 33), (48, 50, 51, 49), (53, 54, 65, 56), (51, 50, 52, 55), (48, 49, 54, 53), (49, 51, 55, 54), (50, 48, 53, 52), (54, 55, 64, 66, 67, 68, 69, 70, 71, 65), (55, 52, 57, 64), (56, 65, 71, 58), (58, 71, 70, 59), (59, 70, 69, 60), (60, 69, 68, 61), (61, 68, 67, 62), (62, 67, 66, 63), (63, 66, 64, 57), (52, 53, 56, 58, 59, 60, 61, 62, 63, 57)])
_uv = me_plane_021.uv_layers.new(name='UVMap')
_uv.uv.foreach_set('vector', [0.0, 0.0, 0.0, 1.0, 1.0, 1.0, 1.0, 0.0, 0.0, 0.0, 1.0, 0.0, 1.0, 0.0, 0.0, 0.0, 1.0, 1.0, 0.0, 1.0, 0.0, 1.0, 1.0, 1.0, 0.0, 0.0, 1.0, 0.0, 1.0, 0.0, 0.0, 0.0, 1.0, 0.0, 1.0, 1.0, 1.0, 1.0, 1.0, 0.0, 0.0, 1.0, 0.0, 0.0, 0.0, 0.0, 0.0, 1.0, 1.0, 0.0, 1.0, 1.0, 1.0, 1.0, 1.0, 0.7775, 1.0, 0.5661, 1.0, 0.3765, 1.0, 0.2182, 1.0, 0.09903, 1.0, 0.02507, 1.0, 0.0, 1.0, 1.0, 0.0, 1.0, 0.0, 1.0, 1.0, 1.0, 0.0, 0.0, 1.0, 0.0, 1.0, 0.0, 0.0, 0.0, 0.0, 0.0, 1.0, 0.0, 1.0, 0.0, 0.0, 0.0, 0.0, 0.0, 1.0, 0.0, 1.0, 0.0, 0.0, 0.0, 0.0, 0.0, 1.0, 0.0, 1.0, 0.0, 0.0, 0.0, 0.0, 1.0, 1.0, 1.0, 1.0, 1.0, 0.0, 1.0, 0.0, 1.0, 1.0, 1.0, 1.0, 1.0, 0.0, 1.0, 0.0, 1.0, 1.0, 1.0, 1.0, 1.0, 0.0, 1.0, 0.0, 1.0, 0.0, 0.0, 0.0, 0.0, 0.0, 0.2225, 0.0, 0.4339, 0.0, 0.6235, 0.0, 0.7818, 0.0, 0.901, 0.0, 0.9749, 0.0, 1.0, 0.0, 0.0, 0.0, 1.0, 1.0, 1.0, 1.0, 0.0, 0.0, 0.0, 1.0, 0.0, 1.0, 0.0, 0.0, 0.0, 1.0, 1.0, 0.0, 1.0, 0.0, 1.0, 1.0, 1.0, 0.0, 0.0, 1.0, 0.0, 1.0, 0.0, 0.0, 0.0, 1.0, 0.0, 1.0, 1.0, 1.0, 1.0, 1.0, 0.0, 0.0, 1.0, 0.0, 0.0, 0.0, 0.0, 0.0, 1.0, 1.0, 0.0, 1.0, 1.0, 1.0, 1.0, 1.0, 0.7775, 1.0, 0.5661, 1.0, 0.3765, 1.0, 0.2182, 1.0, 0.09903, 1.0, 0.02507, 1.0, 0.0, 1.0, 1.0, 0.0, 1.0, 0.0, 1.0, 1.0, 1.0, 0.0, 0.0, 1.0, 0.0, 1.0, 0.0, 0.0, 0.0, 0.0, 0.0, 1.0, 0.0, 1.0, 0.0, 0.0, 0.0, 0.0, 0.0, 1.0, 0.0, 1.0, 0.0, 0.0, 0.0, 0.0, 0.0, 1.0, 0.0, 1.0, 0.0, 0.0, 0.0, 0.0, 1.0, 1.0, 1.0, 1.0, 1.0, 0.0, 1.0, 0.0, 1.0, 1.0, 1.0, 1.0, 1.0, 0.0, 1.0, 0.0, 1.0, 1.0, 1.0, 1.0, 1.0, 0.0, 1.0, 0.0, 1.0, 0.0, 0.0, 0.0, 0.0, 0.0, 0.2225, 0.0, 0.4339, 0.0, 0.6235, 0.0, 0.7818, 0.0, 0.901, 0.0, 0.9749, 0.0, 1.0, 0.0, 0.0, 0.0, 1.0, 1.0, 1.0, 1.0, 0.0, 0.0, 0.0, 1.0, 0.0, 1.0, 0.0, 0.0, 0.0, 1.0, 1.0, 0.0, 1.0, 0.0, 1.0, 1.0, 1.0, 0.0, 0.0, 1.0, 0.0, 1.0, 0.0, 0.0, 0.0, 1.0, 0.0, 1.0, 1.0, 1.0, 1.0, 1.0, 0.0, 0.0, 1.0, 0.0, 0.0, 0.0, 0.0, 0.0, 1.0, 1.0, 0.0, 1.0, 1.0, 1.0, 1.0, 1.0, 0.7775, 1.0, 0.5661, 1.0, 0.3765, 1.0, 0.2182, 1.0, 0.09903, 1.0, 0.02507, 1.0, 0.0, 1.0, 1.0, 0.0, 1.0, 0.0, 1.0, 1.0, 1.0, 0.0, 0.0, 1.0, 0.0, 1.0, 0.0, 0.0, 0.0, 0.0, 0.0, 1.0, 0.0, 1.0, 0.0, 0.0, 0.0, 0.0, 0.0, 1.0, 0.0, 1.0, 0.0, 0.0, 0.0, 0.0, 0.0, 1.0, 0.0, 1.0, 0.0, 0.0, 0.0, 0.0, 1.0, 1.0, 1.0, 1.0, 1.0, 0.0, 1.0, 0.0, 1.0, 1.0, 1.0, 1.0, 1.0, 0.0, 1.0, 0.0, 1.0, 1.0, 1.0, 1.0, 1.0, 0.0, 1.0, 0.0, 1.0, 0.0, 0.0, 0.0, 0.0, 0.0, 0.2225, 0.0, 0.4339, 0.0, 0.6235, 0.0, 0.7818, 0.0, 0.901, 0.0, 0.9749, 0.0, 1.0])
me_plane_021.update()
me_plane = bpy.data.meshes.new('Plane')
me_plane.from_pydata([(-1.0, -1.0, 0.0), (1.0, -1.0, 0.0), (-1.0, 1.0, 0.0), (1.0, 1.0, 0.0), (-0.7125, 0.7125, 0.803), (-0.7125, -0.7125, 0.803), (0.7125, -0.7125, 0.803), (0.7125, 0.7125, 0.803), (-1.0, 1.0, 0.803), (-1.0, -1.0, 0.803), (1.0, -1.0, 0.803), (1.0, 1.0, 0.803), (-1.0, 1.0, 0.803), (-1.0, -1.0, 0.803), (1.0, -1.0, 0.803), (1.0, 1.0, 0.803), (-0.7125, 0.7125, 1.519), (-0.7125, -0.7125, 1.519), (0.7125, -0.7125, 1.519), (0.7125, 0.7125, 1.519)], [], [(0, 2, 3, 1), (6, 7, 19, 18), (1, 3, 11, 10), (2, 0, 9, 8), (3, 2, 8, 11), (0, 1, 10, 9), (13, 12, 8, 9), (14, 13, 9, 10), (15, 14, 10, 11), (12, 15, 11, 8), (5, 4, 12, 13), (6, 5, 13, 14), (7, 6, 14, 15), (4, 7, 15, 12), (17, 18, 19, 16), (4, 5, 17, 16), (7, 4, 16, 19), (5, 6, 18, 17)])
me_plane.polygons.foreach_set('material_index', [0, 1, 0, 0, 0, 0, 0, 0, 0, 0, 0, 0, 0, 0, 0, 1, 1, 1])
_uv = me_plane.uv_layers.new(name='UVMap')
_uv.uv.foreach_set('vector', [0.0, 0.0, 0.0, 1.0, 1.0, 1.0, 1.0, 0.0, 0.8563, 0.1437, 0.8563, 0.8563, 0.8563, 0.8563, 0.8563, 0.1437, 1.0, 0.0, 1.0, 1.0, 1.0, 1.0, 1.0, 0.0, 0.0, 1.0, 0.0, 0.0, 0.0, 0.0, 0.0, 1.0, 1.0, 1.0, 0.0, 1.0, 0.0, 1.0, 1.0, 1.0, 0.0, 0.0, 1.0, 0.0, 1.0, 0.0, 0.0, 0.0, 0.0, 0.0, 0.0, 1.0, 0.0, 1.0, 0.0, 0.0, 1.0, 0.0, 0.0, 0.0, 0.0, 0.0, 1.0, 0.0, 1.0, 1.0, 1.0, 0.0, 1.0, 0.0, 1.0, 1.0, 0.0, 1.0, 1.0, 1.0, 1.0, 1.0, 0.0, 1.0, 0.1437, 0.1437, 0.1437, 0.8563, 0.0, 1.0, 0.0, 0.0, 0.8563, 0.1437, 0.1437, 0.1437, 0.0, 0.0, 1.0, 0.0, 0.8563, 0.8563, 0.8563, 0.1437, 1.0, 0.0, 1.0, 1.0, 0.1437, 0.8563, 0.8563, 0.8563, 1.0, 1.0, 0.0, 1.0, 0.1437, 0.1437, 0.8563, 0.1437, 0.8563, 0.8563, 0.1437, 0.8563, 0.1437, 0.8563, 0.1437, 0.1437, 0.1437, 0.1437, 0.1437, 0.8563, 0.8563, 0.8563, 0.1437, 0.8563, 0.1437, 0.8563, 0.8563, 0.8563, 0.1437, 0.1437, 0.8563, 0.1437, 0.8563, 0.1437, 0.1437, 0.1437])
me_plane.materials.append(mat_concrete)
me_plane.materials.append(mat_window)
me_plane.update()
me_plane_001 = bpy.data.meshes.new('Plane.001')
me_plane_001.from_pydata([(-1.0, -1.0, 0.0), (1.0, -1.0, 0.0), (-1.0, 1.0, 0.0), (1.0, 1.0, 0.0), (-0.7125, 0.7125, 0.803), (-0.7125, -0.7125, 0.803), (0.7125, -0.7125, 0.803), (0.7125, 0.7125, 0.803), (-1.0, 1.0, 0.803), (-1.0, -1.0, 0.803), (1.0, -1.0, 0.803), (1.0, 1.0, 0.803), (-1.0, 1.0, 0.803), (-1.0, -1.0, 0.803), (1.0, -1.0, 0.803), (1.0, 1.0, 0.803), (-0.7125, 0.7125, 1.519), (-0.7125, -0.7125, 1.519), (0.7125, -0.7125, 1.519), (0.7125, 0.7125, 1.519)], [], [(0, 2, 3, 1), (6, 7, 19, 18), (1, 3, 11, 10), (2, 0, 9, 8), (3, 2, 8, 11), (0, 1, 10, 9), (13, 12, 8, 9), (14, 13, 9, 10), (15, 14, 10, 11), (12, 15, 11, 8), (5, 4, 12, 13), (6, 5, 13, 14), (7, 6, 14, 15), (4, 7, 15, 12), (17, 18, 19, 16), (4, 5, 17, 16), (7, 4, 16, 19), (5, 6, 18, 17)])
me_plane_001.polygons.foreach_set('material_index', [0, 1, 0, 0, 0, 0, 0, 0, 0, 0, 0, 0, 0, 0, 0, 1, 1, 1])
_uv = me_plane_001.uv_layers.new(name='UVMap')
_uv.uv.foreach_set('vector', [0.0, 0.0, 0.0, 1.0, 1.0, 1.0, 1.0, 0.0, 0.8563, 0.1437, 0.8563, 0.8563, 0.8563, 0.8563, 0.8563, 0.1437, 1.0, 0.0, 1.0, 1.0, 1.0, 1.0, 1.0, 0.0, 0.0, 1.0, 0.0, 0.0, 0.0, 0.0, 0.0, 1.0, 1.0, 1.0, 0.0, 1.0, 0.0, 1.0, 1.0, 1.0, 0.0, 0.0, 1.0, 0.0, 1.0, 0.0, 0.0, 0.0, 0.0, 0.0, 0.0, 1.0, 0.0, 1.0, 0.0, 0.0, 1.0, 0.0, 0.0, 0.0, 0.0, 0.0, 1.0, 0.0, 1.0, 1.0, 1.0, 0.0, 1.0, 0.0, 1.0, 1.0, 0.0, 1.0, 1.0, 1.0, 1.0, 1.0, 0.0, 1.0, 0.1437, 0.1437, 0.1437, 0.8563, 0.0, 1.0, 0.0, 0.0, 0.8563, 0.1437, 0.1437, 0.1437, 0.0, 0.0, 1.0, 0.0, 0.8563, 0.8563, 0.8563, 0.1437, 1.0, 0.0, 1.0, 1.0, 0.1437, 0.8563, 0.8563, 0.8563, 1.0, 1.0, 0.0, 1.0, 0.1437, 0.1437, 0.8563, 0.1437, 0.8563, 0.8563, 0.1437, 0.8563, 0.1437, 0.8563, 0.1437, 0.1437, 0.1437, 0.1437, 0.1437, 0.8563, 0.8563, 0.8563, 0.1437, 0.8563, 0.1437, 0.8563, 0.8563, 0.8563, 0.1437, 0.1437, 0.8563, 0.1437, 0.8563, 0.1437, 0.1437, 0.1437])
me_plane_001.materials.append(mat_concrete)
me_plane_001.materials.append(mat_window)
me_plane_001.update()
me_plane_015 = bpy.data.meshes.new('Plane.015')
me_plane_015.from_pydata([(-1.0, -1.0, 0.0), (1.0, -1.0, 0.0), (-1.0, 1.0, 0.0), (1.0, 1.0, 0.0), (-0.7085, -0.7085, 0.2594), (0.7085, -0.7085, 0.2594), (-0.7085, 0.7085, 0.2594), (0.7085, 0.7085, 0.2594), (-1.0, 1.0, 0.2594), (-1.0, -1.0, 0.2594), (1.0, -1.0, 0.2594), (1.0, 1.0, 0.2594), (-0.7085, -0.7085, 0.5451), (0.7085, -0.7085, 0.5451), (-0.7085, 0.7085, 0.5451), (0.7085, 0.7085, 0.5451)], [], [(0, 2, 3, 1), (7, 6, 14, 15), (3, 2, 8, 11), (0, 1, 10, 9), (1, 3, 11, 10), (2, 0, 9, 8), (4, 6, 8, 9), (5, 4, 9, 10), (7, 5, 10, 11), (6, 7, 11, 8), (12, 13, 15, 14), (4, 5, 13, 12), (5, 7, 15, 13), (6, 4, 12, 14)])
_uv = me_plane_015.uv_layers.new(name='UVMap')
_uv.uv.foreach_set('vector', [0.0, 0.0, 0.0, 1.0, 1.0, 1.0, 1.0, 0.0, 0.8543, 0.8543, 0.1457, 0.8543, 0.1457, 0.8543, 0.8543, 0.8543, 1.0, 1.0, 0.0, 1.0, 0.0, 1.0, 1.0, 1.0, 0.0, 0.0, 1.0, 0.0, 1.0, 0.0, 0.0, 0.0, 1.0, 0.0, 1.0, 1.0, 1.0, 1.0, 1.0, 0.0, 0.0, 1.0, 0.0, 0.0, 0.0, 0.0, 0.0, 1.0, 0.1457, 0.1457, 0.1457, 0.8543, 0.0, 1.0, 0.0, 0.0, 0.8543, 0.1457, 0.1457, 0.1457, 0.0, 0.0, 1.0, 0.0, 0.8543, 0.8543, 0.8543, 0.1457, 1.0, 0.0, 1.0, 1.0, 0.1457, 0.8543, 0.8543, 0.8543, 1.0, 1.0, 0.0, 1.0, 0.1457, 0.1457, 0.8543, 0.1457, 0.8543, 0.8543, 0.1457, 0.8543, 0.1457, 0.1457, 0.8543, 0.1457, 0.8543, 0.1457, 0.1457, 0.1457, 0.8543, 0.1457, 0.8543, 0.8543, 0.8543, 0.8543, 0.8543, 0.1457, 0.1457, 0.8543, 0.1457, 0.1457, 0.1457, 0.1457, 0.1457, 0.8543])
me_plane_015.update()
me_circle = bpy.data.meshes.new('Circle')
me_circle.from_pydata([(0.0, 1.0, 0.0), (-0.866, 0.5, 0.0), (-0.866, -0.5, 0.0), (0.0, -1.0, 0.0), (0.866, -0.5, 0.0), (0.866, 0.5, 0.0), (-0.5744, 0.3317, 0.7778), (0.0, 0.6633, 0.7778), (-0.5744, -0.3317, 0.7778), (0.0, -0.6633, 0.7778), (0.5744, -0.3317, 0.7778), (0.5744, 0.3317, 0.7778), (-0.866, 0.5, 0.7778), (0.0, 1.0, 0.7778), (-0.866, -0.5, 0.7778), (0.0, -1.0, 0.7778), (0.866, -0.5, 0.7778), (0.866, 0.5, 0.7778), (-0.5744, 0.3317, 0.956), (-4.645e-09, 0.6633, 0.956), (-0.5744, -0.3317, 0.956), (-4.645e-09, -0.6633, 0.956), (0.5744, -0.3317, 0.956), (0.5744, 0.3317, 0.956), (0.0, 1.0, 0.956), (-0.866, 0.5, 0.956), (-0.866, -0.5, 0.956), (0.0, -1.0, 0.956), (0.866, -0.5, 0.956), (0.866, 0.5, 0.956), (-0.5744, 0.3317, 1.734), (0.0, 0.6633, 1.734), (-0.5744, -0.3317, 1.734), (0.0, -0.6633, 1.734), (0.5744, -0.3317, 1.734), (0.5744, 0.3317, 1.734), (-0.866, 0.5, 1.734), (0.0, 1.0, 1.734), (-0.866, -0.5, 1.734), (0.0, -1.0, 1.734), (0.866, -0.5, 1.734), (0.866, 0.5, 1.734), (-0.5744, 0.3317, 1.912), (-4.645e-09, 0.6633, 1.912), (-0.5744, -0.3317, 1.912), (-4.645e-09, -0.6633, 1.912), (0.5744, -0.3317, 1.912), (0.5744, 0.3317, 1.912), (0.0, 1.0, 1.912), (-0.866, 0.5, 1.912), (-0.866, -0.5, 1.912), (0.0, -1.0, 1.912), (0.866, -0.5, 1.912), (0.866, 0.5, 1.912), (-0.5744, 0.3317, 2.69), (0.0, 0.6633, 2.69), (-0.5744, -0.3317, 2.69), (0.0, -0.6633, 2.69), (0.5744, -0.3317, 2.69), (0.5744, 0.3317, 2.69), (-0.866, 0.5, 2.69), (0.0, 1.0, 2.69), (-0.866, -0.5, 2.69), (0.0, -1.0, 2.69), (0.866, -0.5, 2.69), (0.866, 0.5, 2.69), (-0.5744, 0.3317, 2.868), (-4.645e-09, 0.6633, 2.868), (-0.5744, -0.3317, 2.868), (-4.645e-09, -0.6633, 2.868), (0.5744, -0.3317, 2.868), (0.5744, 0.3317, 2.868), (0.0, 1.0, 2.868), (-0.866, 0.5, 2.868), (-0.866, -0.5, 2.868), (0.0, -1.0, 2.868), (0.866, -0.5, 2.868), (0.866, 0.5, 2.868), (-0.5744, 0.3317, 3.646), (0.0, 0.6633, 3.646), (-0.5744, -0.3317, 3.646), (0.0, -0.6633, 3.646), (0.5744, -0.3317, 3.646), (0.5744, 0.3317, 3.646), (-0.866, 0.5, 3.646), (0.0, 1.0, 3.646), (-0.866, -0.5, 3.646), (0.0, -1.0, 3.646), (0.866, -0.5, 3.646), (0.866, 0.5, 3.646), (-0.5744, 0.3317, 3.824), (-4.645e-09, 0.6633, 3.824), (-0.5744, -0.3317, 3.824), (-4.645e-09, -0.6633, 3.824), (0.5744, -0.3317, 3.824), (0.5744, 0.3317, 3.824), (-0.02485, 0.01435, 4.209), (-3.128e-10, 0.0287, 4.209), (-0.02485, -0.01435, 4.209), (-3.128e-10, -0.0287, 4.209), (0.02485, -0.01435, 4.209), (0.02485, 0.01435, 4.209), (-0.03868, 0.02233, 4.209), (-3.128e-10, 0.04467, 4.209), (-0.03868, -0.02233, 4.209), (-3.128e-10, -0.04467, 4.209), (0.03868, -0.02233, 4.209), (0.03868, 0.02233, 4.209), (1.576e-06, 2.142e-08, 4.532), (1.576e-06, 2.049e-08, 4.532), (1.576e-06, 2.142e-08, 4.532), (1.576e-06, 2.049e-08, 4.532), (1.576e-06, 2.142e-08, 4.532), (1.576e-06, 2.142e-08, 4.532)], [], [(1, 0, 5, 4, 3, 2), (8, 9, 21, 20), (2, 3, 15, 14), (0, 1, 12, 13), (5, 0, 13, 17), (3, 4, 16, 15), (1, 2, 14, 12), (4, 5, 17, 16), (6, 7, 13, 12), (8, 6, 12, 14), (9, 8, 14, 15), (10, 9, 15, 16), (11, 10, 16, 17), (7, 11, 17, 13), (18, 20, 21, 22, 23, 19), (7, 6, 18, 19), (11, 7, 19, 23), (9, 10, 22, 21), (6, 8, 20, 18), (10, 11, 23, 22), (25, 24, 29, 28, 27, 26), (32, 33, 45, 44), (26, 27, 39, 38), (24, 25, 36, 37), (29, 24, 37, 41), (27, 28, 40, 39), (25, 26, 38, 36), (28, 29, 41, 40), (30, 31, 37, 36), (32, 30, 36, 38), (33, 32, 38, 39), (34, 33, 39, 40), (35, 34, 40, 41), (31, 35, 41, 37), (42, 44, 45, 46, 47, 43), (31, 30, 42, 43), (35, 31, 43, 47), (33, 34, 46, 45), (30, 32, 44, 42), (34, 35, 47, 46), (49, 48, 53, 52, 51, 50), (56, 57, 69, 68), (50, 51, 63, 62), (48, 49, 60, 61), (53, 48, 61, 65), (51, 52, 64, 63), (49, 50, 62, 60), (52, 53, 65, 64), (54, 55, 61, 60), (56, 54, 60, 62), (57, 56, 62, 63), (58, 57, 63, 64), (59, 58, 64, 65), (55, 59, 65, 61), (66, 68, 69, 70, 71, 67), (55, 54, 66, 67), (59, 55, 67, 71), (57, 58, 70, 69), (54, 56, 68, 66), (58, 59, 71, 70), (73, 72, 77, 76, 75, 74), (80, 81, 93, 92), (74, 75, 87, 86), (72, 73, 84, 85), (77, 72, 85, 89), (75, 76, 88, 87), (73, 74, 86, 84), (76, 77, 89, 88), (78, 79, 85, 84), (80, 78, 84, 86), (81, 80, 86, 87), (82, 81, 87, 88), (83, 82, 88, 89), (79, 83, 89, 85), (94, 95, 107, 106), (79, 78, 90, 91), (83, 79, 91, 95), (81, 82, 94, 93), (78, 80, 92, 90), (82, 83, 95, 94), (100, 101, 113, 112), (92, 93, 105, 104), (91, 90, 102, 103), (95, 91, 103, 107), (93, 94, 106, 105), (90, 92, 104, 102), (96, 97, 103, 102), (98, 96, 102, 104), (99, 98, 104, 105), (100, 99, 105, 106), (101, 100, 106, 107), (97, 101, 107, 103), (108, 110, 111, 112, 113, 109), (98, 99, 111, 110), (97, 96, 108, 109), (101, 97, 109, 113), (99, 100, 112, 111), (96, 98, 110, 108)])
_uv = me_circle.uv_layers.new(name='UVMap')
_uv.uv.foreach_set('vector', [0.0, 0.0, 0.0, 0.0, 0.0, 0.0, 0.0, 0.0, 0.0, 0.0, 0.0, 0.0, 0.0, 0.0, 0.0, 0.0, 0.0, 0.0, 0.0, 0.0, 0.0, 0.0, 0.0, 0.0, 0.0, 0.0, 0.0, 0.0, 0.0, 0.0, 0.0, 0.0, 0.0, 0.0, 0.0, 0.0, 0.0, 0.0, 0.0, 0.0, 0.0, 0.0, 0.0, 0.0, 0.0, 0.0, 0.0, 0.0, 0.0, 0.0, 0.0, 0.0, 0.0, 0.0, 0.0, 0.0, 0.0, 0.0, 0.0, 0.0, 0.0, 0.0, 0.0, 0.0, 0.0, 0.0, 0.0, 0.0, 0.0, 0.0, 0.0, 0.0, 0.0, 0.0, 0.0, 0.0, 0.0, 0.0, 0.0, 0.0, 0.0, 0.0, 0.0, 0.0, 0.0, 0.0, 0.0, 0.0, 0.0, 0.0, 0.0, 0.0, 0.0, 0.0, 0.0, 0.0, 0.0, 0.0, 0.0, 0.0, 0.0, 0.0, 0.0, 0.0, 0.0, 0.0, 0.0, 0.0, 0.0, 0.0, 0.0, 0.0, 0.0, 0.0, 0.0, 0.0, 0.0, 0.0, 0.0, 0.0, 0.0, 0.0, 0.0, 0.0, 0.0, 0.0, 0.0, 0.0, 0.0, 0.0, 0.0, 0.0, 0.0, 0.0, 0.0, 0.0, 0.0, 0.0, 0.0, 0.0, 0.0, 0.0, 0.0, 0.0, 0.0, 0.0, 0.0, 0.0, 0.0, 0.0, 0.0, 0.0, 0.0, 0.0, 0.0, 0.0, 0.0, 0.0, 0.0, 0.0, 0.0, 0.0, 0.0, 0.0, 0.0, 0.0, 0.0, 0.0, 0.0, 0.0, 0.0, 0.0, 0.0, 0.0, 0.0, 0.0, 0.0, 0.0, 0.0, 0.0, 0.0, 0.0, 0.0, 0.0, 0.0, 0.0, 0.0, 0.0, 0.0, 0.0, 0.0, 0.0, 0.0, 0.0, 0.0, 0.0, 0.0, 0.0, 0.0, 0.0, 0.0, 0.0, 0.0, 0.0, 0.0, 0.0, 0.0, 0.0, 0.0, 0.0, 0.0, 0.0, 0.0, 0.0, 0.0, 0.0, 0.0, 0.0, 0.0, 0.0, 0.0, 0.0, 0.0, 0.0, 0.0, 0.0, 0.0, 0.0, 0.0, 0.0, 0.0, 0.0, 0.0, 0.0, 0.0, 0.0, 0.0, 0.0, 0.0, 0.0, 0.0, 0.0, 0.0, 0.0, 0.0, 0.0, 0.0, 0.0, 0.0, 0.0, 0.0, 0.0, 0.0, 0.0, 0.0, 0.0, 0.0, 0.0, 0.0, 0.0, 0.0, 0.0, 0.0, 0.0, 0.0, 0.0, 0.0, 0.0, 0.0, 0.0, 0.0, 0.0, 0.0, 0.0, 0.0, 0.0, 0.0, 0.0, 0.0, 0.0, 0.0, 0.0, 0.0, 0.0, 0.0, 0.0, 0.0, 0.0, 0.0, 0.0, 0.0, 0.0, 0.0, 0.0, 0.0, 0.0, 0.0, 0.0, 0.0, 0.0, 0.0, 0.0, 0.0, 0.0, 0.0, 0.0, 0.0, 0.0, 0.0, 0.0, 0.0, 0.0, 0.0, 0.0, 0.0, 0.0, 0.0, 0.0, 0.0, 0.0, 0.0, 0.0, 0.0, 0.0, 0.0, 0.0, 0.0, 0.0, 0.0, 0.0, 0.0, 0.0, 0.0, 0.0, 0.0, 0.0, 0.0, 0.0, 0.0, 0.0, 0.0, 0.0, 0.0, 0.0, 0.0, 0.0, 0.0, 0.0, 0.0, 0.0, 0.0, 0.0, 0.0, 0.0, 0.0, 0.0, 0.0, 0.0, 0.0, 0.0, 0.0, 0.0, 0.0, 0.0, 0.0, 0.0, 0.0, 0.0, 0.0, 0.0, 0.0, 0.0, 0.0, 0.0, 0.0, 0.0, 0.0, 0.0, 0.0, 0.0, 0.0, 0.0, 0.0, 0.0, 0.0, 0.0, 0.0, 0.0, 0.0, 0.0, 0.0, 0.0, 0.0, 0.0, 0.0, 0.0, 0.0, 0.0, 0.0, 0.0, 0.0, 0.0, 0.0, 0.0, 0.0, 0.0, 0.0, 0.0, 0.0, 0.0, 0.0, 0.0, 0.0, 0.0, 0.0, 0.0, 0.0, 0.0, 0.0, 0.0, 0.0, 0.0, 0.0, 0.0, 0.0, 0.0, 0.0, 0.0, 0.0, 0.0, 0.0, 0.0, 0.0, 0.0, 0.0, 0.0, 0.0, 0.0, 0.0, 0.0, 0.0, 0.0, 0.0, 0.0, 0.0, 0.0, 0.0, 0.0, 0.0, 0.0, 0.0, 0.0, 0.0, 0.0, 0.0, 0.0, 0.0, 0.0, 0.0, 0.0, 0.0, 0.0, 0.0, 0.0, 0.0, 0.0, 0.0, 0.0, 0.0, 0.0, 0.0, 0.0, 0.0, 0.0, 0.0, 0.0, 0.0, 0.0, 0.0, 0.0, 0.0, 0.0, 0.0, 0.0, 0.0, 0.0, 0.0, 0.0, 0.0, 0.0, 0.0, 0.0, 0.0, 0.0, 0.0, 0.0, 0.0, 0.0, 0.0, 0.0, 0.0, 0.0, 0.0, 0.0, 0.0, 0.0, 0.0, 0.0, 0.0, 0.0, 0.0, 0.0, 0.0, 0.0, 0.0, 0.0, 0.0, 0.0, 0.0, 0.0, 0.0, 0.0, 0.0, 0.0, 0.0, 0.0, 0.0, 0.0, 0.0, 0.0, 0.0, 0.0, 0.0, 0.0, 0.0, 0.0, 0.0, 0.0, 0.0, 0.0, 0.0, 0.0, 0.0, 0.0, 0.0, 0.0, 0.0, 0.0, 0.0, 0.0, 0.0, 0.0, 0.0, 0.0, 0.0, 0.0, 0.0, 0.0, 0.0, 0.0, 0.0, 0.0, 0.0, 0.0, 0.0, 0.0, 0.0, 0.0, 0.0, 0.0, 0.0, 0.0, 0.0, 0.0, 0.0, 0.0, 0.0, 0.0, 0.0, 0.0, 0.0, 0.0, 0.0, 0.0, 0.0, 0.0, 0.0, 0.0, 0.0, 0.0, 0.0, 0.0, 0.0, 0.0, 0.0, 0.0, 0.0, 0.0, 0.0, 0.0, 0.0, 0.0, 0.0, 0.0, 0.0, 0.0, 0.0, 0.0, 0.0, 0.0, 0.0, 0.0, 0.0, 0.0, 0.0, 0.0, 0.0, 0.0, 0.0, 0.0, 0.0, 0.0, 0.0, 0.0, 0.0, 0.0, 0.0, 0.0, 0.0, 0.0, 0.0, 0.0, 0.0, 0.0, 0.0, 0.0, 0.0, 0.0, 0.0, 0.0, 0.0, 0.0, 0.0, 0.0, 0.0, 0.0, 0.0, 0.0, 0.0, 0.0, 0.0, 0.0, 0.0, 0.0, 0.0, 0.0, 0.0, 0.0, 0.0, 0.0, 0.0, 0.0, 0.0, 0.0, 0.0, 0.0, 0.0, 0.0, 0.0, 0.0, 0.0, 0.0, 0.0, 0.0, 0.0, 0.0, 0.0, 0.0, 0.0, 0.0, 0.0, 0.0, 0.0, 0.0, 0.0, 0.0, 0.0, 0.0, 0.0, 0.0, 0.0, 0.0, 0.0, 0.0, 0.0, 0.0, 0.0, 0.0, 0.0, 0.0, 0.0, 0.0, 0.0, 0.0, 0.0, 0.0, 0.0, 0.0, 0.0, 0.0, 0.0, 0.0, 0.0, 0.0, 0.0, 0.0, 0.0, 0.0, 0.0, 0.0, 0.0, 0.0, 0.0, 0.0, 0.0, 0.0, 0.0, 0.0, 0.0, 0.0, 0.0, 0.0, 0.0, 0.0, 0.0, 0.0, 0.0, 0.0, 0.0, 0.0, 0.0, 0.0, 0.0, 0.0, 0.0, 0.0, 0.0, 0.0, 0.0, 0.0, 0.0, 0.0, 0.0, 0.0, 0.0, 0.0, 0.0, 0.0, 0.0, 0.0, 0.0, 0.0, 0.0, 0.0, 0.0, 0.0, 0.0, 0.0, 0.0, 0.0, 0.0, 0.0, 0.0, 0.0, 0.0, 0.0, 0.0, 0.0, 0.0, 0.0, 0.0, 0.0, 0.0, 0.0, 0.0, 0.0, 0.0, 0.0, 0.0, 0.0, 0.0, 0.0, 0.0, 0.0, 0.0, 0.0, 0.0, 0.0, 0.0, 0.0, 0.0, 0.0, 0.0, 0.0, 0.0, 0.0, 0.0, 0.0, 0.0, 0.0, 0.0, 0.0, 0.0, 0.0, 0.0, 0.0])
me_circle.materials.append(mat_window)
me_circle.materials.append(mat_concrete)
me_circle.update()
me_plane_003 = bpy.data.meshes.new('Plane.003')
me_plane_003.from_pydata([(4.261, -1.5, 0.0), (7.261, -1.5, 0.0), (4.261, 1.5, 0.0), (7.261, 1.5, 0.0), (4.261, 1.5, 7.596), (4.261, -1.5, 7.596), (7.261, -1.5, 7.596), (7.261, 1.5, 7.596), (4.261, 1.5, 9.233), (4.261, -1.5, 9.233), (6.707, -0.9459, 9.233), (6.707, 0.9459, 9.233), (-4.261, -1.5, 0.0), (-7.261, -1.5, 0.0), (-4.261, 1.5, 0.0), (-7.261, 1.5, 0.0), (-4.261, 1.5, 7.596), (-4.261, -1.5, 7.596), (-7.261, -1.5, 7.596), (-7.261, 1.5, 7.596), (-4.261, 1.5, 9.233), (-4.261, -1.5, 9.233), (-6.707, -0.9459, 9.233), (-6.707, 0.9459, 9.233), (4.261, -0.9459, 9.233), (7.261, -1.5, 9.233), (7.261, 1.5, 9.233), (4.261, 0.9459, 9.233), (-4.261, -0.9459, 9.233), (-7.261, -1.5, 9.233), (-7.261, 1.5, 9.233), (-4.261, 0.9459, 9.233), (4.261, 0.9459, 10.03), (4.261, -0.9459, 10.03), (-4.261, 0.9459, 10.03), (-4.261, -0.6526, 10.52), (5.918, -0.6526, 10.52), (5.918, 0.6526, 10.52), (-5.918, -0.6526, 10.52), (-5.918, 0.6526, 10.52), (4.261, -0.6526, 10.52), (6.707, -0.9459, 10.03), (6.707, 0.9459, 10.03), (4.261, 0.6526, 10.03), (-4.261, -0.9459, 10.03), (-6.707, -0.9459, 10.03), (-6.707, 0.9459, 10.03), (-4.261, 0.6526, 10.03), (4.261, 0.6526, 12.5), (4.114, -0.6526, 12.01), (-4.261, 0.6526, 12.5), (-4.114, -0.6526, 12.01), (5.918, -0.6526, 10.84), (5.918, 0.6526, 10.84), (-5.918, -0.6526, 10.84), (-5.918, 0.6526, 10.84), (4.261, -0.6526, 10.03), (6.414, -0.6526, 10.03), (6.414, 0.6526, 10.03), (4.261, 0.6526, 10.52), (-4.261, -0.6526, 10.03), (-6.414, -0.6526, 10.03), (-6.414, 0.6526, 10.03), (-4.261, 0.6526, 10.52), (4.261, -0.6526, 12.5), (6.414, -0.6526, 11.1), (6.414, 0.6526, 11.1), (4.114, 0.6526, 12.01), (-4.261, -0.6526, 12.5), (-6.414, -0.6526, 11.1), (-6.414, 0.6526, 11.1), (-4.114, 0.6526, 12.01)], [], [(0, 2, 3, 1), (6, 7, 26, 25), (1, 3, 7, 6), (2, 0, 5, 4), (3, 2, 4, 7), (0, 1, 6, 5), (27, 31, 34, 32), (10, 11, 42, 41), (7, 4, 8, 26), (5, 6, 25, 9), (12, 13, 15, 14), (18, 29, 30, 19), (13, 18, 19, 15), (14, 16, 17, 12), (15, 19, 16, 14), (12, 17, 18, 13), (22, 28, 44, 45), (16, 20, 8, 4), (19, 30, 20, 16), (17, 21, 29, 18), (21, 17, 5, 9), (17, 16, 4, 5), (10, 24, 9, 25), (11, 10, 25, 26), (27, 11, 26, 8), (28, 22, 29, 21), (22, 23, 30, 29), (23, 31, 20, 30), (31, 27, 8, 20), (24, 28, 21, 9), (67, 53, 52, 49), (62, 61, 69, 70), (71, 67, 49, 51), (23, 22, 45, 46), (11, 27, 32, 42), (24, 10, 41, 33), (28, 24, 33, 44), (31, 23, 46, 34), (57, 56, 33, 41), (58, 57, 41, 42), (43, 58, 42, 32), (60, 61, 45, 44), (61, 62, 46, 45), (62, 47, 34, 46), (47, 43, 32, 34), (56, 60, 44, 33), (64, 65, 66, 48), (50, 68, 64, 48), (68, 50, 70, 69), (55, 71, 51, 54), (39, 55, 54, 38), (63, 39, 38, 35), (59, 63, 35, 40), (57, 58, 66, 65), (36, 40, 56, 57), (59, 37, 58, 43), (35, 38, 61, 60), (39, 63, 47, 62), (63, 59, 43, 47), (40, 35, 60, 56), (49, 52, 65, 64), (53, 67, 48, 66), (54, 51, 68, 69), (71, 55, 70, 50), (67, 71, 50, 48), (51, 49, 64, 68), (38, 54, 69, 61), (55, 39, 62, 70), (37, 53, 66, 58), (52, 36, 57, 65), (53, 37, 36, 52), (37, 59, 40, 36)])
_uv = me_plane_003.uv_layers.new(name='UVMap')
_uv.uv.foreach_set('vector', [0.0, 0.0, 0.0, 1.0, 1.0, 1.0, 1.0, 0.0, 1.0, 0.0, 1.0, 1.0, 1.0, 1.0, 1.0, 0.0, 1.0, 0.0, 1.0, 1.0, 1.0, 1.0, 1.0, 0.0, 0.0, 1.0, 0.0, 0.0, 0.0, 0.0, 0.0, 1.0, 1.0, 1.0, 0.0, 1.0, 0.0, 1.0, 1.0, 1.0, 0.0, 0.0, 1.0, 0.0, 1.0, 0.0, 0.0, 0.0, 0.0, 0.8153, 0.0, 0.8153, 0.0, 0.8153, 0.0, 0.8153, 0.8153, 0.1847, 0.8153, 0.8153, 0.8153, 0.8153, 0.8153, 0.1847, 1.0, 1.0, 0.0, 1.0, 0.0, 1.0, 1.0, 1.0, 0.0, 0.0, 1.0, 0.0, 1.0, 0.0, 0.0, 0.0, 0.0, 0.0, 1.0, 0.0, 1.0, 1.0, 0.0, 1.0, 1.0, 0.0, 1.0, 0.0, 1.0, 1.0, 1.0, 1.0, 1.0, 0.0, 1.0, 0.0, 1.0, 1.0, 1.0, 1.0, 0.0, 1.0, 0.0, 1.0, 0.0, 0.0, 0.0, 0.0, 1.0, 1.0, 1.0, 1.0, 0.0, 1.0, 0.0, 1.0, 0.0, 0.0, 0.0, 0.0, 1.0, 0.0, 1.0, 0.0, 0.8153, 0.1847, 0.0, 0.1847, 0.0, 0.1847, 0.8153, 0.1847, 0.0, 1.0, 0.0, 1.0, 0.0, 1.0, 0.0, 1.0, 1.0, 1.0, 1.0, 1.0, 0.0, 1.0, 0.0, 1.0, 0.0, 0.0, 0.0, 0.0, 1.0, 0.0, 1.0, 0.0, 0.0, 0.0, 0.0, 0.0, 0.0, 0.0, 0.0, 0.0, 0.0, 0.0, 0.0, 1.0, 0.0, 1.0, 0.0, 0.0, 0.8153, 0.1847, 0.0, 0.1847, 0.0, 0.0, 1.0, 0.0, 0.8153, 0.8153, 0.8153, 0.1847, 1.0, 0.0, 1.0, 1.0, 0.0, 0.8153, 0.8153, 0.8153, 1.0, 1.0, 0.0, 1.0, 0.0, 0.1847, 0.8153, 0.1847, 1.0, 0.0, 0.0, 0.0, 0.8153, 0.1847, 0.8153, 0.8153, 1.0, 1.0, 1.0, 0.0, 0.8153, 0.8153, 0.0, 0.8153, 0.0, 1.0, 1.0, 1.0, 0.0, 0.8153, 0.0, 0.8153, 0.0, 1.0, 0.0, 1.0, 0.0, 0.1847, 0.0, 0.1847, 0.0, 0.0, 0.0, 0.0, 0.0, 0.7175, 0.5523, 0.7175, 0.5523, 0.2825, 0.0, 0.2825, 0.7175, 0.7175, 0.7175, 0.2825, 0.7175, 0.2825, 0.7175, 0.7175, 0.0, 0.7175, 0.0, 0.7175, 0.0, 0.2825, 0.0, 0.2825, 0.8153, 0.8153, 0.8153, 0.1847, 0.8153, 0.1847, 0.8153, 0.8153, 0.8153, 0.8153, 0.0, 0.8153, 0.0, 0.8153, 0.8153, 0.8153, 0.0, 0.1847, 0.8153, 0.1847, 0.8153, 0.1847, 0.0, 0.1847, 0.0, 0.1847, 0.0, 0.1847, 0.0, 0.1847, 0.0, 0.1847, 0.0, 0.8153, 0.8153, 0.8153, 0.8153, 0.8153, 0.0, 0.8153, 0.7175, 0.2825, 0.0, 0.2825, 0.0, 0.1847, 0.8153, 0.1847, 0.7175, 0.7175, 0.7175, 0.2825, 0.8153, 0.1847, 0.8153, 0.8153, 0.0, 0.7175, 0.7175, 0.7175, 0.8153, 0.8153, 0.0, 0.8153, 0.0, 0.2825, 0.7175, 0.2825, 0.8153, 0.1847, 0.0, 0.1847, 0.7175, 0.2825, 0.7175, 0.7175, 0.8153, 0.8153, 0.8153, 0.1847, 0.7175, 0.7175, 0.0, 0.7175, 0.0, 0.8153, 0.8153, 0.8153, 0.0, 0.7175, 0.0, 0.7175, 0.0, 0.8153, 0.0, 0.8153, 0.0, 0.2825, 0.0, 0.2825, 0.0, 0.1847, 0.0, 0.1847, 0.0, 0.2825, 0.7175, 0.2825, 0.7175, 0.7175, 0.0, 0.7175, 0.0, 0.7175, 0.0, 0.2825, 0.0, 0.2825, 0.0, 0.7175, 0.0, 0.2825, 0.0, 0.7175, 0.7175, 0.7175, 0.7175, 0.2825, 0.5523, 0.7175, 0.0, 0.7175, 0.0, 0.2825, 0.5523, 0.2825, 0.5523, 0.7175, 0.5523, 0.7175, 0.5523, 0.2825, 0.5523, 0.2825, 0.0, 0.7175, 0.5523, 0.7175, 0.5523, 0.2825, 0.0, 0.2825, 0.0, 0.7175, 0.0, 0.7175, 0.0, 0.2825, 0.0, 0.2825, 0.7175, 0.2825, 0.7175, 0.7175, 0.7175, 0.7175, 0.7175, 0.2825, 0.5523, 0.2825, 0.0, 0.2825, 0.0, 0.2825, 0.7175, 0.2825, 0.0, 0.7175, 0.5523, 0.7175, 0.7175, 0.7175, 0.0, 0.7175, 0.0, 0.2825, 0.5523, 0.2825, 0.7175, 0.2825, 0.0, 0.2825, 0.5523, 0.7175, 0.0, 0.7175, 0.0, 0.7175, 0.7175, 0.7175, 0.0, 0.7175, 0.0, 0.7175, 0.0, 0.7175, 0.0, 0.7175, 0.0, 0.2825, 0.0, 0.2825, 0.0, 0.2825, 0.0, 0.2825, 0.0, 0.2825, 0.5523, 0.2825, 0.7175, 0.2825, 0.0, 0.2825, 0.5523, 0.7175, 0.0, 0.7175, 0.0, 0.7175, 0.7175, 0.7175, 0.5523, 0.2825, 0.0, 0.2825, 0.0, 0.2825, 0.7175, 0.2825, 0.0, 0.7175, 0.5523, 0.7175, 0.7175, 0.7175, 0.0, 0.7175, 0.0, 0.7175, 0.0, 0.7175, 0.0, 0.7175, 0.0, 0.7175, 0.0, 0.2825, 0.0, 0.2825, 0.0, 0.2825, 0.0, 0.2825, 0.5523, 0.2825, 0.5523, 0.2825, 0.7175, 0.2825, 0.7175, 0.2825, 0.5523, 0.7175, 0.5523, 0.7175, 0.7175, 0.7175, 0.7175, 0.7175, 0.5523, 0.7175, 0.5523, 0.7175, 0.7175, 0.7175, 0.7175, 0.7175, 0.5523, 0.2825, 0.5523, 0.2825, 0.7175, 0.2825, 0.7175, 0.2825, 0.5523, 0.7175, 0.5523, 0.7175, 0.5523, 0.2825, 0.5523, 0.2825, 0.5523, 0.7175, 0.0, 0.7175, 0.0, 0.2825, 0.5523, 0.2825])
me_plane_003.update()
me_cone = bpy.data.meshes.new('Cone')
me_cone.from_pydata([(0.0, 1.0, -1.0), (0.866, 0.5, -1.0), (0.866, -0.5, -1.0), (0.0, -1.0, -1.0), (-0.866, -0.5, -1.0), (-0.866, 0.5, -1.0), (0.0, 0.0, 1.0), (0.7664, 0.0498, -0.06642), (0.423, -0.5883, -0.06642), (-0.3433, -0.6381, -0.06642), (-0.7664, -0.0498, -0.06642), (-0.423, 0.5883, -0.06642), (0.3433, 0.6381, -0.06642), (0.0, 0.0, 1.342), (0.07343, -0.5402, 0.5909), (-0.4314, -0.3288, 0.5909), (-0.5048, 0.2113, 0.5909), (-0.07343, 0.5402, 0.5909), (0.4314, 0.3288, 0.5909), (0.5048, -0.2113, 0.5909), (0.0, 0.0, 1.582), (-0.4106, -0.07889, 1.054), (-0.2719, 0.2891, 1.054), (0.1387, 0.368, 1.054), (0.4106, 0.07889, 1.054), (0.2719, -0.2891, 1.054), (-0.1387, -0.368, 1.054), (0.0, 0.0, 1.752), (-0.07935, 0.2868, 1.38), (0.209, 0.2069, 1.38), (0.2884, -0.0799, 1.38), (0.07935, -0.2868, 1.38), (-0.209, -0.2069, 1.38), (-0.2884, 0.0799, 1.38), (0.0, 0.0, 1.871), (0.2161, 0.07046, 1.609), (0.1682, -0.1377, 1.609), (-0.04797, -0.2082, 1.609), (-0.2161, -0.07046, 1.609), (-0.1682, 0.1377, 1.609), (0.04797, 0.2082, 1.609), (0.0, 0.0, 1.955)], [], [(0, 6, 1), (1, 6, 2), (2, 6, 3), (3, 6, 4), (0, 1, 2, 3, 4, 5), (4, 6, 5), (5, 6, 0), (7, 13, 8), (8, 13, 9), (9, 13, 10), (10, 13, 11), (7, 8, 9, 10, 11, 12), (11, 13, 12), (12, 13, 7), (14, 20, 15), (15, 20, 16), (16, 20, 17), (17, 20, 18), (14, 15, 16, 17, 18, 19), (18, 20, 19), (19, 20, 14), (21, 27, 22), (22, 27, 23), (23, 27, 24), (24, 27, 25), (21, 22, 23, 24, 25, 26), (25, 27, 26), (26, 27, 21), (28, 34, 29), (29, 34, 30), (30, 34, 31), (31, 34, 32), (28, 29, 30, 31, 32, 33), (32, 34, 33), (33, 34, 28), (35, 41, 36), (36, 41, 37), (37, 41, 38), (38, 41, 39), (35, 36, 37, 38, 39, 40), (39, 41, 40), (40, 41, 35)])
_uv = me_cone.uv_layers.new(name='UVMap')
_uv.uv.foreach_set('vector', [0.25, 0.49, 0.25, 0.25, 0.4578, 0.37, 0.4578, 0.37, 0.25, 0.25, 0.4578, 0.13, 0.4578, 0.13, 0.25, 0.25, 0.25, 0.01, 0.25, 0.01, 0.25, 0.25, 0.04215, 0.13, 0.75, 0.49, 0.9578, 0.37, 0.9578, 0.13, 0.75, 0.01, 0.5422, 0.13, 0.5422, 0.37, 0.04215, 0.13, 0.25, 0.25, 0.04215, 0.37, 0.04215, 0.37, 0.25, 0.25, 0.25, 0.49, 0.25, 0.49, 0.25, 0.25, 0.4578, 0.37, 0.4578, 0.37, 0.25, 0.25, 0.4578, 0.13, 0.4578, 0.13, 0.25, 0.25, 0.25, 0.01, 0.25, 0.01, 0.25, 0.25, 0.04215, 0.13, 0.75, 0.49, 0.9578, 0.37, 0.9578, 0.13, 0.75, 0.01, 0.5422, 0.13, 0.5422, 0.37, 0.04215, 0.13, 0.25, 0.25, 0.04215, 0.37, 0.04215, 0.37, 0.25, 0.25, 0.25, 0.49, 0.25, 0.49, 0.25, 0.25, 0.4578, 0.37, 0.4578, 0.37, 0.25, 0.25, 0.4578, 0.13, 0.4578, 0.13, 0.25, 0.25, 0.25, 0.01, 0.25, 0.01, 0.25, 0.25, 0.04215, 0.13, 0.75, 0.49, 0.9578, 0.37, 0.9578, 0.13, 0.75, 0.01, 0.5422, 0.13, 0.5422, 0.37, 0.04215, 0.13, 0.25, 0.25, 0.04215, 0.37, 0.04215, 0.37, 0.25, 0.25, 0.25, 0.49, 0.25, 0.49, 0.25, 0.25, 0.4578, 0.37, 0.4578, 0.37, 0.25, 0.25, 0.4578, 0.13, 0.4578, 0.13, 0.25, 0.25, 0.25, 0.01, 0.25, 0.01, 0.25, 0.25, 0.04215, 0.13, 0.75, 0.49, 0.9578, 0.37, 0.9578, 0.13, 0.75, 0.01, 0.5422, 0.13, 0.5422, 0.37, 0.04215, 0.13, 0.25, 0.25, 0.04215, 0.37, 0.04215, 0.37, 0.25, 0.25, 0.25, 0.49, 0.25, 0.49, 0.25, 0.25, 0.4578, 0.37, 0.4578, 0.37, 0.25, 0.25, 0.4578, 0.13, 0.4578, 0.13, 0.25, 0.25, 0.25, 0.01, 0.25, 0.01, 0.25, 0.25, 0.04215, 0.13, 0.75, 0.49, 0.9578, 0.37, 0.9578, 0.13, 0.75, 0.01, 0.5422, 0.13, 0.5422, 0.37, 0.04215, 0.13, 0.25, 0.25, 0.04215, 0.37, 0.04215, 0.37, 0.25, 0.25, 0.25, 0.49, 0.25, 0.49, 0.25, 0.25, 0.4578, 0.37, 0.4578, 0.37, 0.25, 0.25, 0.4578, 0.13, 0.4578, 0.13, 0.25, 0.25, 0.25, 0.01, 0.25, 0.01, 0.25, 0.25, 0.04215, 0.13, 0.75, 0.49, 0.9578, 0.37, 0.9578, 0.13, 0.75, 0.01, 0.5422, 0.13, 0.5422, 0.37, 0.04215, 0.13, 0.25, 0.25, 0.04215, 0.37, 0.04215, 0.37, 0.25, 0.25, 0.25, 0.49])
me_cone.materials.append(mat_sapin)
me_cone.update()
me_plane_004 = bpy.data.meshes.new('Plane.004')
me_plane_004.from_pydata([(0.0, -2.072, -1.156), (1.357, -1.882, -1.079), (0.0, 12.71, -0.7072), (0.9955, 11.9, -0.6237), (0.0, 10.55, 0.8057), (0.0, 8.872, 1.264), (0.0, 7.05, 1.733), (0.0, 5.072, 2.212), (0.0, 3.145, 2.238), (0.0, 1.384, 1.701), (0.0, -0.08498, 0.7205), (0.666, -0.1744, 0.1685), (0.5719, 1.19, 1.156), (0.7587, 2.837, 1.792), (1.029, 4.702, 1.883), (1.245, 6.679, 1.456), (1.299, 8.54, 0.9855), (1.152, 10.22, 0.57), (2.083, 11.29, -1.37), (2.267, 10.6, -1.182), (2.539, 9.014, -0.9425), (2.413, 9.87, -1.06), (2.783, 7.22, -0.6341), (2.724, 8.388, -0.8701), (2.933, 5.298, -0.3019), (2.934, 6.525, -0.5264), (3.107, 3.509, -0.2112), (3.077, 4.627, -0.2648), (3.404, 1.937, -0.593), (3.324, 2.86, -0.3531), (3.942, 0.4542, -1.256), (3.736, 1.433, -0.8484), (4.578, -0.7984, -1.722), (4.346, 0.05867, -1.436)], [], [(4, 17, 3, 2), (0, 1, 11, 10), (10, 11, 12, 9), (9, 12, 13, 8), (8, 13, 14, 7), (7, 14, 15, 6), (6, 15, 16, 5), (5, 16, 17, 4), (3, 17, 19, 18), (17, 16, 20, 21), (16, 15, 22, 23), (15, 14, 24, 25), (14, 13, 26, 27), (13, 12, 28, 29), (12, 11, 30, 31), (11, 1, 32, 33)])
_uv = me_plane_004.uv_layers.new(name='UVMap')
_uv.uv.foreach_set('vector', [0.0, 0.875, 1.0, 0.875, 1.0, 1.0, 0.0, 1.0, 0.0, 0.0, 1.0, 0.0, 1.0, 0.125, 0.0, 0.125, 0.0, 0.125, 1.0, 0.125, 1.0, 0.25, 0.0, 0.25, 0.0, 0.25, 1.0, 0.25, 1.0, 0.375, 0.0, 0.375, 0.0, 0.375, 1.0, 0.375, 1.0, 0.5, 0.0, 0.5, 0.0, 0.5, 1.0, 0.5, 1.0, 0.625, 0.0, 0.625, 0.0, 0.625, 1.0, 0.625, 1.0, 0.75, 0.0, 0.75, 0.0, 0.75, 1.0, 0.75, 1.0, 0.875, 0.0, 0.875, 1.0, 1.0, 1.0, 0.875, 1.0, 0.875, 1.0, 1.0, 1.0, 0.875, 1.0, 0.75, 1.0, 0.75, 1.0, 0.875, 1.0, 0.75, 1.0, 0.625, 1.0, 0.625, 1.0, 0.75, 1.0, 0.625, 1.0, 0.5, 1.0, 0.5, 1.0, 0.625, 1.0, 0.5, 1.0, 0.375, 1.0, 0.375, 1.0, 0.5, 1.0, 0.375, 1.0, 0.25, 1.0, 0.25, 1.0, 0.375, 1.0, 0.25, 1.0, 0.125, 1.0, 0.125, 1.0, 0.25, 1.0, 0.125, 1.0, 0.0, 1.0, 0.0, 1.0, 0.125])
me_plane_004.materials.append(mat_leaf)
me_plane_004.update()
me_plane_005 = bpy.data.meshes.new('Plane.005')
me_plane_005.from_pydata([(0.0, -1.909, 0.2993), (2.366, -1.581, 0.004233), (0.0, 12.76, -0.8475), (0.9927, 11.97, -0.8251), (0.0, 10.68, 0.4278), (0.0, 9.06, 0.7393), (0.0, 7.438, 0.9141), (0.0, 5.816, 0.9873), (0.0, 4.194, 0.9141), (0.0, 2.572, 0.7393), (0.0, 0.9506, 0.5303), (2.071, 0.6219, 0.1641), (1.917, 2.244, 0.3552), (1.763, 3.866, 0.533), (1.609, 5.487, 0.6319), (1.455, 7.109, 0.6047), (1.301, 8.731, 0.4658), (1.147, 10.35, 0.186), (2.08, 11.36, -1.559), (2.263, 10.68, -1.421), (2.535, 9.131, -1.272), (2.409, 9.971, -1.345), (2.9, 7.484, -1.175), (2.732, 8.525, -1.233), (3.322, 5.837, -1.172), (3.135, 6.875, -1.171), (3.734, 4.246, -1.257), (3.551, 5.239, -1.204), (4.126, 2.636, -1.39), (3.986, 3.587, -1.318), (4.553, 0.8971, -1.521), (4.403, 2.03, -1.45), (4.954, -0.6443, -1.562), (4.842, 0.3807, -1.55)], [], [(4, 17, 3, 2), (0, 1, 11, 10), (10, 11, 12, 9), (9, 12, 13, 8), (8, 13, 14, 7), (7, 14, 15, 6), (6, 15, 16, 5), (5, 16, 17, 4), (3, 17, 19, 18), (17, 16, 20, 21), (16, 15, 22, 23), (15, 14, 24, 25), (14, 13, 26, 27), (13, 12, 28, 29), (12, 11, 30, 31), (11, 1, 32, 33)])
_uv = me_plane_005.uv_layers.new(name='UVMap')
_uv.uv.foreach_set('vector', [0.0, 0.875, 1.0, 0.875, 1.0, 1.0, 0.0, 1.0, 0.0, 0.0, 1.0, 0.0, 1.0, 0.125, 0.0, 0.125, 0.0, 0.125, 1.0, 0.125, 1.0, 0.25, 0.0, 0.25, 0.0, 0.25, 1.0, 0.25, 1.0, 0.375, 0.0, 0.375, 0.0, 0.375, 1.0, 0.375, 1.0, 0.5, 0.0, 0.5, 0.0, 0.5, 1.0, 0.5, 1.0, 0.625, 0.0, 0.625, 0.0, 0.625, 1.0, 0.625, 1.0, 0.75, 0.0, 0.75, 0.0, 0.75, 1.0, 0.75, 1.0, 0.875, 0.0, 0.875, 1.0, 1.0, 1.0, 0.875, 1.0, 0.875, 1.0, 1.0, 1.0, 0.875, 1.0, 0.75, 1.0, 0.75, 1.0, 0.875, 1.0, 0.75, 1.0, 0.625, 1.0, 0.625, 1.0, 0.75, 1.0, 0.625, 1.0, 0.5, 1.0, 0.5, 1.0, 0.625, 1.0, 0.5, 1.0, 0.375, 1.0, 0.375, 1.0, 0.5, 1.0, 0.375, 1.0, 0.25, 1.0, 0.25, 1.0, 0.375, 1.0, 0.25, 1.0, 0.125, 1.0, 0.125, 1.0, 0.25, 1.0, 0.125, 1.0, 0.0, 1.0, 0.0, 1.0, 0.125])
me_plane_005.materials.append(mat_leaf)
me_plane_005.update()
me_plane_006 = bpy.data.meshes.new('Plane.006')
me_plane_006.from_pydata([(0.0, -1.909, 0.2993), (2.366, -1.581, 0.004233), (0.0, 12.76, -0.8475), (0.9927, 11.97, -0.8251), (0.0, 10.68, 0.4278), (0.0, 9.06, 0.7393), (0.0, 7.438, 0.9141), (0.0, 5.816, 0.9873), (0.0, 4.194, 0.9141), (0.0, 2.572, 0.7393), (0.0, 0.9506, 0.5303), (2.071, 0.6219, 0.1641), (1.917, 2.244, 0.3552), (1.763, 3.866, 0.533), (1.609, 5.487, 0.6319), (1.455, 7.109, 0.6047), (1.301, 8.731, 0.4658), (1.147, 10.35, 0.186), (2.08, 11.36, -1.559), (2.263, 10.68, -1.421), (2.535, 9.131, -1.272), (2.409, 9.971, -1.345), (2.9, 7.484, -1.175), (2.732, 8.525, -1.233), (3.322, 5.837, -1.172), (3.135, 6.875, -1.171), (3.734, 4.246, -1.257), (3.551, 5.239, -1.204), (4.126, 2.636, -1.39), (3.986, 3.587, -1.318), (4.553, 0.8971, -1.521), (4.403, 2.03, -1.45), (4.954, -0.6443, -1.562), (4.842, 0.3807, -1.55)], [], [(4, 17, 3, 2), (0, 1, 11, 10), (10, 11, 12, 9), (9, 12, 13, 8), (8, 13, 14, 7), (7, 14, 15, 6), (6, 15, 16, 5), (5, 16, 17, 4), (3, 17, 19, 18), (17, 16, 20, 21), (16, 15, 22, 23), (15, 14, 24, 25), (14, 13, 26, 27), (13, 12, 28, 29), (12, 11, 30, 31), (11, 1, 32, 33)])
_uv = me_plane_006.uv_layers.new(name='UVMap')
_uv.uv.foreach_set('vector', [0.0, 0.875, 1.0, 0.875, 1.0, 1.0, 0.0, 1.0, 0.0, 0.0, 1.0, 0.0, 1.0, 0.125, 0.0, 0.125, 0.0, 0.125, 1.0, 0.125, 1.0, 0.25, 0.0, 0.25, 0.0, 0.25, 1.0, 0.25, 1.0, 0.375, 0.0, 0.375, 0.0, 0.375, 1.0, 0.375, 1.0, 0.5, 0.0, 0.5, 0.0, 0.5, 1.0, 0.5, 1.0, 0.625, 0.0, 0.625, 0.0, 0.625, 1.0, 0.625, 1.0, 0.75, 0.0, 0.75, 0.0, 0.75, 1.0, 0.75, 1.0, 0.875, 0.0, 0.875, 1.0, 1.0, 1.0, 0.875, 1.0, 0.875, 1.0, 1.0, 1.0, 0.875, 1.0, 0.75, 1.0, 0.75, 1.0, 0.875, 1.0, 0.75, 1.0, 0.625, 1.0, 0.625, 1.0, 0.75, 1.0, 0.625, 1.0, 0.5, 1.0, 0.5, 1.0, 0.625, 1.0, 0.5, 1.0, 0.375, 1.0, 0.375, 1.0, 0.5, 1.0, 0.375, 1.0, 0.25, 1.0, 0.25, 1.0, 0.375, 1.0, 0.25, 1.0, 0.125, 1.0, 0.125, 1.0, 0.25, 1.0, 0.125, 1.0, 0.0, 1.0, 0.0, 1.0, 0.125])
me_plane_006.materials.append(mat_leaf)
me_plane_006.update()
me_plane_007 = bpy.data.meshes.new('Plane.007')
me_plane_007.from_pydata([(0.0, -1.909, 0.2993), (2.366, -1.581, 0.004233), (0.0, 12.76, -0.8475), (0.9927, 11.97, -0.8251), (0.0, 10.68, 0.4278), (0.0, 9.06, 0.7393), (0.0, 7.438, 0.9141), (0.0, 5.816, 0.9873), (0.0, 4.194, 0.9141), (0.0, 2.572, 0.7393), (0.0, 0.9506, 0.5303), (2.071, 0.6219, 0.1641), (1.917, 2.244, 0.3552), (1.763, 3.866, 0.533), (1.609, 5.487, 0.6319), (1.455, 7.109, 0.6047), (1.301, 8.731, 0.4658), (1.147, 10.35, 0.186), (2.08, 11.36, -1.559), (2.263, 10.68, -1.421), (2.535, 9.131, -1.272), (2.409, 9.971, -1.345), (2.9, 7.484, -1.175), (2.732, 8.525, -1.233), (3.322, 5.837, -1.172), (3.135, 6.875, -1.171), (3.734, 4.246, -1.257), (3.551, 5.239, -1.204), (4.126, 2.636, -1.39), (3.986, 3.587, -1.318), (4.553, 0.8971, -1.521), (4.403, 2.03, -1.45), (4.954, -0.6443, -1.562), (4.842, 0.3807, -1.55)], [], [(4, 17, 3, 2), (0, 1, 11, 10), (10, 11, 12, 9), (9, 12, 13, 8), (8, 13, 14, 7), (7, 14, 15, 6), (6, 15, 16, 5), (5, 16, 17, 4), (3, 17, 19, 18), (17, 16, 20, 21), (16, 15, 22, 23), (15, 14, 24, 25), (14, 13, 26, 27), (13, 12, 28, 29), (12, 11, 30, 31), (11, 1, 32, 33)])
_uv = me_plane_007.uv_layers.new(name='UVMap')
_uv.uv.foreach_set('vector', [0.0, 0.875, 1.0, 0.875, 1.0, 1.0, 0.0, 1.0, 0.0, 0.0, 1.0, 0.0, 1.0, 0.125, 0.0, 0.125, 0.0, 0.125, 1.0, 0.125, 1.0, 0.25, 0.0, 0.25, 0.0, 0.25, 1.0, 0.25, 1.0, 0.375, 0.0, 0.375, 0.0, 0.375, 1.0, 0.375, 1.0, 0.5, 0.0, 0.5, 0.0, 0.5, 1.0, 0.5, 1.0, 0.625, 0.0, 0.625, 0.0, 0.625, 1.0, 0.625, 1.0, 0.75, 0.0, 0.75, 0.0, 0.75, 1.0, 0.75, 1.0, 0.875, 0.0, 0.875, 1.0, 1.0, 1.0, 0.875, 1.0, 0.875, 1.0, 1.0, 1.0, 0.875, 1.0, 0.75, 1.0, 0.75, 1.0, 0.875, 1.0, 0.75, 1.0, 0.625, 1.0, 0.625, 1.0, 0.75, 1.0, 0.625, 1.0, 0.5, 1.0, 0.5, 1.0, 0.625, 1.0, 0.5, 1.0, 0.375, 1.0, 0.375, 1.0, 0.5, 1.0, 0.375, 1.0, 0.25, 1.0, 0.25, 1.0, 0.375, 1.0, 0.25, 1.0, 0.125, 1.0, 0.125, 1.0, 0.25, 1.0, 0.125, 1.0, 0.0, 1.0, 0.0, 1.0, 0.125])
me_plane_007.materials.append(mat_leaf)
me_plane_007.update()
me_plane_008 = bpy.data.meshes.new('Plane.008')
me_plane_008.from_pydata([(0.0, -1.909, 0.2993), (2.366, -1.581, 0.004233), (0.0, 12.76, -0.8475), (0.9927, 11.97, -0.8251), (0.0, 10.68, 0.4278), (0.0, 9.06, 0.7393), (0.0, 7.438, 0.9141), (0.0, 5.816, 0.9873), (0.0, 4.194, 0.9141), (0.0, 2.572, 0.7393), (0.0, 0.9506, 0.5303), (2.071, 0.6219, 0.1641), (1.917, 2.244, 0.3552), (1.763, 3.866, 0.533), (1.609, 5.487, 0.6319), (1.455, 7.109, 0.6047), (1.301, 8.731, 0.4658), (1.147, 10.35, 0.186), (2.08, 11.36, -1.559), (2.263, 10.68, -1.421), (2.535, 9.131, -1.272), (2.409, 9.971, -1.345), (2.9, 7.484, -1.175), (2.732, 8.525, -1.233), (3.322, 5.837, -1.172), (3.135, 6.875, -1.171), (3.734, 4.246, -1.257), (3.551, 5.239, -1.204), (4.126, 2.636, -1.39), (3.986, 3.587, -1.318), (4.553, 0.8971, -1.521), (4.403, 2.03, -1.45), (4.954, -0.6443, -1.562), (4.842, 0.3807, -1.55)], [], [(4, 17, 3, 2), (0, 1, 11, 10), (10, 11, 12, 9), (9, 12, 13, 8), (8, 13, 14, 7), (7, 14, 15, 6), (6, 15, 16, 5), (5, 16, 17, 4), (3, 17, 19, 18), (17, 16, 20, 21), (16, 15, 22, 23), (15, 14, 24, 25), (14, 13, 26, 27), (13, 12, 28, 29), (12, 11, 30, 31), (11, 1, 32, 33)])
_uv = me_plane_008.uv_layers.new(name='UVMap')
_uv.uv.foreach_set('vector', [0.0, 0.875, 1.0, 0.875, 1.0, 1.0, 0.0, 1.0, 0.0, 0.0, 1.0, 0.0, 1.0, 0.125, 0.0, 0.125, 0.0, 0.125, 1.0, 0.125, 1.0, 0.25, 0.0, 0.25, 0.0, 0.25, 1.0, 0.25, 1.0, 0.375, 0.0, 0.375, 0.0, 0.375, 1.0, 0.375, 1.0, 0.5, 0.0, 0.5, 0.0, 0.5, 1.0, 0.5, 1.0, 0.625, 0.0, 0.625, 0.0, 0.625, 1.0, 0.625, 1.0, 0.75, 0.0, 0.75, 0.0, 0.75, 1.0, 0.75, 1.0, 0.875, 0.0, 0.875, 1.0, 1.0, 1.0, 0.875, 1.0, 0.875, 1.0, 1.0, 1.0, 0.875, 1.0, 0.75, 1.0, 0.75, 1.0, 0.875, 1.0, 0.75, 1.0, 0.625, 1.0, 0.625, 1.0, 0.75, 1.0, 0.625, 1.0, 0.5, 1.0, 0.5, 1.0, 0.625, 1.0, 0.5, 1.0, 0.375, 1.0, 0.375, 1.0, 0.5, 1.0, 0.375, 1.0, 0.25, 1.0, 0.25, 1.0, 0.375, 1.0, 0.25, 1.0, 0.125, 1.0, 0.125, 1.0, 0.25, 1.0, 0.125, 1.0, 0.0, 1.0, 0.0, 1.0, 0.125])
me_plane_008.materials.append(mat_leaf)
me_plane_008.update()
me_plane_009 = bpy.data.meshes.new('Plane.009')
me_plane_009.from_pydata([(0.0, -1.909, 0.2993), (2.366, -1.581, 0.004233), (0.0, 12.76, -0.8475), (0.9927, 11.97, -0.8251), (0.0, 10.68, 0.4278), (0.0, 9.06, 0.7393), (0.0, 7.438, 0.9141), (0.0, 5.816, 0.9873), (0.0, 4.194, 0.9141), (0.0, 2.572, 0.7393), (0.0, 0.9506, 0.5303), (2.071, 0.6219, 0.1641), (1.917, 2.244, 0.3552), (1.763, 3.866, 0.533), (1.609, 5.487, 0.6319), (1.455, 7.109, 0.6047), (1.301, 8.731, 0.4658), (1.147, 10.35, 0.186), (2.08, 11.36, -1.559), (2.263, 10.68, -1.421), (2.535, 9.131, -1.272), (2.409, 9.971, -1.345), (2.9, 7.484, -1.175), (2.732, 8.525, -1.233), (3.322, 5.837, -1.172), (3.135, 6.875, -1.171), (3.734, 4.246, -1.257), (3.551, 5.239, -1.204), (4.126, 2.636, -1.39), (3.986, 3.587, -1.318), (4.553, 0.8971, -1.521), (4.403, 2.03, -1.45), (4.954, -0.6443, -1.562), (4.842, 0.3807, -1.55)], [], [(4, 17, 3, 2), (0, 1, 11, 10), (10, 11, 12, 9), (9, 12, 13, 8), (8, 13, 14, 7), (7, 14, 15, 6), (6, 15, 16, 5), (5, 16, 17, 4), (3, 17, 19, 18), (17, 16, 20, 21), (16, 15, 22, 23), (15, 14, 24, 25), (14, 13, 26, 27), (13, 12, 28, 29), (12, 11, 30, 31), (11, 1, 32, 33)])
_uv = me_plane_009.uv_layers.new(name='UVMap')
_uv.uv.foreach_set('vector', [0.0, 0.875, 1.0, 0.875, 1.0, 1.0, 0.0, 1.0, 0.0, 0.0, 1.0, 0.0, 1.0, 0.125, 0.0, 0.125, 0.0, 0.125, 1.0, 0.125, 1.0, 0.25, 0.0, 0.25, 0.0, 0.25, 1.0, 0.25, 1.0, 0.375, 0.0, 0.375, 0.0, 0.375, 1.0, 0.375, 1.0, 0.5, 0.0, 0.5, 0.0, 0.5, 1.0, 0.5, 1.0, 0.625, 0.0, 0.625, 0.0, 0.625, 1.0, 0.625, 1.0, 0.75, 0.0, 0.75, 0.0, 0.75, 1.0, 0.75, 1.0, 0.875, 0.0, 0.875, 1.0, 1.0, 1.0, 0.875, 1.0, 0.875, 1.0, 1.0, 1.0, 0.875, 1.0, 0.75, 1.0, 0.75, 1.0, 0.875, 1.0, 0.75, 1.0, 0.625, 1.0, 0.625, 1.0, 0.75, 1.0, 0.625, 1.0, 0.5, 1.0, 0.5, 1.0, 0.625, 1.0, 0.5, 1.0, 0.375, 1.0, 0.375, 1.0, 0.5, 1.0, 0.375, 1.0, 0.25, 1.0, 0.25, 1.0, 0.375, 1.0, 0.25, 1.0, 0.125, 1.0, 0.125, 1.0, 0.25, 1.0, 0.125, 1.0, 0.0, 1.0, 0.0, 1.0, 0.125])
me_plane_009.materials.append(mat_leaf)
me_plane_009.update()
me_plane_010 = bpy.data.meshes.new('Plane.010')
me_plane_010.from_pydata([(0.0, -1.909, 0.2993), (2.366, -1.581, 0.004233), (0.0, 12.76, -0.8475), (0.9927, 11.97, -0.8251), (0.0, 10.68, 0.4278), (0.0, 9.06, 0.7393), (0.0, 7.438, 0.9141), (0.0, 5.816, 0.9873), (0.0, 4.194, 0.9141), (0.0, 2.572, 0.7393), (0.0, 0.9506, 0.5303), (2.071, 0.6219, 0.1641), (1.917, 2.244, 0.3552), (1.763, 3.866, 0.533), (1.609, 5.487, 0.6319), (1.455, 7.109, 0.6047), (1.301, 8.731, 0.4658), (1.147, 10.35, 0.186), (2.08, 11.36, -1.559), (2.263, 10.68, -1.421), (2.535, 9.131, -1.272), (2.409, 9.971, -1.345), (2.9, 7.484, -1.175), (2.732, 8.525, -1.233), (3.322, 5.837, -1.172), (3.135, 6.875, -1.171), (3.734, 4.246, -1.257), (3.551, 5.239, -1.204), (4.126, 2.636, -1.39), (3.986, 3.587, -1.318), (4.553, 0.8971, -1.521), (4.403, 2.03, -1.45), (4.954, -0.6443, -1.562), (4.842, 0.3807, -1.55)], [], [(4, 17, 3, 2), (0, 1, 11, 10), (10, 11, 12, 9), (9, 12, 13, 8), (8, 13, 14, 7), (7, 14, 15, 6), (6, 15, 16, 5), (5, 16, 17, 4), (3, 17, 19, 18), (17, 16, 20, 21), (16, 15, 22, 23), (15, 14, 24, 25), (14, 13, 26, 27), (13, 12, 28, 29), (12, 11, 30, 31), (11, 1, 32, 33)])
_uv = me_plane_010.uv_layers.new(name='UVMap')
_uv.uv.foreach_set('vector', [0.0, 0.875, 1.0, 0.875, 1.0, 1.0, 0.0, 1.0, 0.0, 0.0, 1.0, 0.0, 1.0, 0.125, 0.0, 0.125, 0.0, 0.125, 1.0, 0.125, 1.0, 0.25, 0.0, 0.25, 0.0, 0.25, 1.0, 0.25, 1.0, 0.375, 0.0, 0.375, 0.0, 0.375, 1.0, 0.375, 1.0, 0.5, 0.0, 0.5, 0.0, 0.5, 1.0, 0.5, 1.0, 0.625, 0.0, 0.625, 0.0, 0.625, 1.0, 0.625, 1.0, 0.75, 0.0, 0.75, 0.0, 0.75, 1.0, 0.75, 1.0, 0.875, 0.0, 0.875, 1.0, 1.0, 1.0, 0.875, 1.0, 0.875, 1.0, 1.0, 1.0, 0.875, 1.0, 0.75, 1.0, 0.75, 1.0, 0.875, 1.0, 0.75, 1.0, 0.625, 1.0, 0.625, 1.0, 0.75, 1.0, 0.625, 1.0, 0.5, 1.0, 0.5, 1.0, 0.625, 1.0, 0.5, 1.0, 0.375, 1.0, 0.375, 1.0, 0.5, 1.0, 0.375, 1.0, 0.25, 1.0, 0.25, 1.0, 0.375, 1.0, 0.25, 1.0, 0.125, 1.0, 0.125, 1.0, 0.25, 1.0, 0.125, 1.0, 0.0, 1.0, 0.0, 1.0, 0.125])
me_plane_010.materials.append(mat_leaf)
me_plane_010.update()

# ---- curves / text
cu_beziercurve_001 = bpy.data.curves.new('BezierCurve.001', 'CURVE')
cu_beziercurve_001.dimensions = '3D'
_sp = cu_beziercurve_001.splines.new('BEZIER'); _sp.bezier_points.add(1)
_sp.bezier_points.foreach_set('co', [-0.5406, 0.3338, 2.817, -0.7166, 0.0, 0.0])
_sp.bezier_points.foreach_set('handle_left', [-0.5381, 0.3253, 3.022, -0.7154, -0.008529, 0.1906])
_sp.bezier_points.foreach_set('handle_right', [-0.5458, 0.3513, 2.389, -0.7199, 0.02315, -0.5173])
for _p, _l, _r in zip(_sp.bezier_points, ['ALIGNED', 'ALIGNED'], ['ALIGNED', 'ALIGNED']): _p.handle_left_type = _l; _p.handle_right_type = _r
_sp.bezier_points.foreach_set('radius', [1.0, 2.63])
_sp.order_u = 0
_sp.order_v = 0
cu_beziercurve_001.materials.append(mat_trunk)
cu_beziercurve_001.use_path = True
cu_beziercurve_001.bevel_depth = 0.1
cu_beziercurve_001.fill_mode = 'FULL'

# ---- objects
ob_light = bpy.data.objects.new('Light', light_light)
ob_camera = bpy.data.objects.new('Camera', cam_camera)
ob_ground_base = bpy.data.objects.new('ground_base', me_plane_011)
ob_ground_beach = bpy.data.objects.new('ground_beach', me_plane_002)
ob_house_v1 = bpy.data.objects.new('house_v1', me_plane_016)
ob_house_v1_001 = bpy.data.objects.new('house_v1.001', me_plane_019)
ob_house_v2 = bpy.data.objects.new('house_v2', me_plane_021)
ob_buildings_array_01 = bpy.data.objects.new('buildings_array_01', me_plane)
ob_buildings_array_01_001 = bpy.data.objects.new('buildings_array_01.001', me_plane_001)
ob_building_v1 = bpy.data.objects.new('building_v1', me_plane_015)
ob_circle = bpy.data.objects.new('Circle', me_circle)
ob_plane = bpy.data.objects.new('Plane', me_plane_003)
ob_sapin = bpy.data.objects.new('sapin', me_cone)
ob_plane_001 = bpy.data.objects.new('Plane.001', me_plane_004)
ob_beziercurve_001 = bpy.data.objects.new('BezierCurve.001', cu_beziercurve_001)
ob_plane_002 = bpy.data.objects.new('Plane.002', me_plane_005)
ob_plane_003 = bpy.data.objects.new('Plane.003', me_plane_006)
ob_plane_004 = bpy.data.objects.new('Plane.004', me_plane_007)
ob_plane_005 = bpy.data.objects.new('Plane.005', me_plane_008)
ob_plane_006 = bpy.data.objects.new('Plane.006', me_plane_009)
ob_plane_007 = bpy.data.objects.new('Plane.007', me_plane_010)

# ---- transforms, parenting, visibility, modifiers, constraints
ob_light.location = (4.076, 1.005, 5.904)
ob_light.rotation_euler = (0.6503, 0.05522, 1.866)
ob_light.lock_rotations_4d = False
ob_light.empty_display_type = 'ARROWS'
ob_light.color = (0.0, 0.0, 0.0, 0.0)
ob_light.lineart.crease_threshold = 0.0
ob_camera.location = (7.359, -6.926, 4.958)
ob_camera.rotation_euler = (1.109, 0.0, 0.8149)
ob_camera.lock_rotations_4d = False
ob_camera.empty_display_type = 'ARROWS'
ob_camera.color = (0.0, 0.0, 0.0, 0.0)
ob_camera.display_type = 'WIRE'
ob_camera.lineart.crease_threshold = 0.0
ob_ground_base.location = (0.0, 0.0, 0.0)
ob_ground_base.scale = (20.0, 20.0, 7.935)
_m = ob_ground_base.modifiers.new('Solidify', 'SOLIDIFY')
_m.thickness = 0.25
ob_ground_beach.location = (0.0, 0.0, 0.0)
ob_ground_beach.scale = (1.101, 1.101, 1.101)
_m = ob_ground_beach.modifiers.new('Bevel', 'BEVEL')
_m.width = 0.6
_m.width_pct = 0.6
_m.segments = 6
_m.affect = 'VERTICES'
_m = ob_ground_beach.modifiers.new('Solidify', 'SOLIDIFY')
_m.thickness = -0.25
_m = ob_ground_beach.modifiers.new('Bevel.001', 'BEVEL')
ob_house_v1.location = (-13.85, 6.372, 0.7073)
ob_house_v1.rotation_euler = (0.0, -0.0, -0.7908)
ob_house_v1.scale = (0.6705, 0.4522, 0.4522)
ob_house_v1_001.location = (-10.35, 11.09, 2.167)
ob_house_v1_001.rotation_euler = (0.0, -0.0, 6.768)
ob_house_v1_001.scale = (0.6705, 0.4522, 0.4522)
ob_house_v2.location = (-14.24, 13.41, 0.4929)
ob_house_v2.rotation_euler = (0.0, -0.0, 0.9021)
ob_house_v2.scale = (1.008, 1.008, 0.4034)
ob_buildings_array_01.location = (6.657, 0.2527, 4.408)
_m = ob_buildings_array_01.modifiers.new('Array', 'ARRAY')
_m.count = 5
_m.relative_offset_displace = (0.0, 0.0, 1.0)
_m = ob_buildings_array_01.modifiers.new('SimpleDeform', 'SIMPLE_DEFORM')
_m.deform_axis = 'Z'
_m.factor = 2.269
_m.angle = 2.269
ob_buildings_array_01_001.location = (7.553, 1.192, 2.247)
_m = ob_buildings_array_01_001.modifiers.new('Array', 'ARRAY')
_m.count = 5
_m.relative_offset_displace = (0.0, 0.0, 1.0)
_m = ob_buildings_array_01_001.modifiers.new('SimpleDeform', 'SIMPLE_DEFORM')
_m.deform_method = 'TAPER'
_m.deform_axis = 'Z'
_m.factor = -0.8368
_m.angle = -0.8368
ob_building_v1.location = (12.31, -8.58, 0.565)
ob_building_v1.scale = (2.156, 2.156, 2.156)
_m = ob_building_v1.modifiers.new('Array', 'ARRAY')
_m.count = 6
_m.relative_offset_displace = (0.0, 0.0, 1.0)
_m = ob_building_v1.modifiers.new('SimpleDeform', 'SIMPLE_DEFORM')
_m.deform_method = 'TAPER'
_m.deform_axis = 'Z'
_m.factor = -0.7446
_m.angle = -0.7446
ob_circle.location = (8.687, 4.13, -1.198)
_m = ob_circle.modifiers.new('SimpleDeform', 'SIMPLE_DEFORM')
_m.deform_method = 'STRETCH'
_m.deform_axis = 'Z'
_m.factor = 0.4654
_m.angle = 0.4654
ob_plane.location = (-9.508, 0.0, 0.0)
ob_sapin.location = (0.0, 0.0, 0.0)
ob_plane_001.location = (-0.1349, 0.09147, 0.6907)
ob_plane_001.rotation_euler = (-0.3435, -0.01324, 0.02706)
ob_plane_001.scale = (0.04971, 0.04971, 0.04971)
_m = ob_plane_001.modifiers.new('Mirror', 'MIRROR')
_m.use_clip = True
ob_beziercurve_001.location = (0.0, 0.0, 0.0)
ob_beziercurve_001.scale = (0.2482, 0.2482, 0.2482)
ob_plane_002.location = (-0.1349, 0.09147, 0.6907)
ob_plane_002.rotation_euler = (-0.2724, -0.08862, -1.092)
ob_plane_002.scale = (0.04665, 0.04665, 0.04665)
_m = ob_plane_002.modifiers.new('Mirror', 'MIRROR')
_m.use_clip = True
ob_plane_003.location = (-0.1349, 0.09147, 0.6907)
ob_plane_003.rotation_euler = (-0.3226, 0.02235, -1.958)
ob_plane_003.scale = (0.04384, 0.04384, 0.04384)
_m = ob_plane_003.modifiers.new('Mirror', 'MIRROR')
_m.use_clip = True
ob_plane_004.location = (-0.1349, 0.09147, 0.6907)
ob_plane_004.rotation_euler = (-0.2647, -0.005176, -2.606)
ob_plane_004.scale = (0.03759, 0.03759, 0.03759)
_m = ob_plane_004.modifiers.new('Mirror', 'MIRROR')
_m.use_clip = True
ob_plane_005.location = (-0.1349, 0.09147, 0.6907)
ob_plane_005.rotation_euler = (-0.2164, 0.1001, -3.514)
ob_plane_005.scale = (0.04384, 0.04384, 0.04384)
_m = ob_plane_005.modifiers.new('Mirror', 'MIRROR')
_m.use_clip = True
ob_plane_006.location = (-0.1349, 0.09147, 0.6907)
ob_plane_006.rotation_euler = (-0.2195, 0.1116, -4.199)
ob_plane_006.scale = (0.05553, 0.05553, 0.05553)
_m = ob_plane_006.modifiers.new('Mirror', 'MIRROR')
_m.use_clip = True
ob_plane_007.location = (-0.1349, 0.09147, 0.6907)
ob_plane_007.rotation_euler = (-0.4397, 0.1267, -5.312)
ob_plane_007.scale = (0.04458, 0.04458, 0.04458)
_m = ob_plane_007.modifiers.new('Mirror', 'MIRROR')
_m.use_clip = True

# ---- collection membership
col_studio.objects.link(ob_light)
col_studio.objects.link(ob_camera)
col_environment.objects.link(ob_ground_base)
col_environment.objects.link(ob_ground_beach)
col_houses.objects.link(ob_house_v1)
col_houses.objects.link(ob_house_v1_001)
col_houses.objects.link(ob_house_v2)
col_buildings.objects.link(ob_buildings_array_01)
col_buildings.objects.link(ob_buildings_array_01_001)
col_buildings.objects.link(ob_building_v1)
col_pentagon.objects.link(ob_circle)
col_bridge.objects.link(ob_plane)
col_plants.objects.link(ob_sapin)
col_plants.objects.link(ob_plane_001)
col_plants.objects.link(ob_beziercurve_001)
col_plants.objects.link(ob_plane_002)
col_plants.objects.link(ob_plane_003)
col_plants.objects.link(ob_plane_004)
col_plants.objects.link(ob_plane_005)
col_plants.objects.link(ob_plane_006)
col_plants.objects.link(ob_plane_007)
def _layer_coll(name, lc=None):
    lc = lc or bpy.context.view_layer.layer_collection
    for c in lc.children:
        if c.name == name: return c
        r = _layer_coll(name, c)
        if r: return r
_layer_coll('studio').exclude = True
_layer_coll('environment').exclude = True
_layer_coll('houses').exclude = True
_layer_coll('buildings').exclude = True
_layer_coll('pentagon').exclude = True
_layer_coll('bridge').exclude = True

# ---- scene / render settings (as saved in the file)
scene.camera = ob_camera
scene.frame_start = 1; scene.frame_end = 250; scene.frame_set(1)
scene.render.engine = 'BLENDER_EEVEE_NEXT'
scene.cycles.sampling_pattern = 'TABULATED_SOBOL'
bpy.context.view_layer.update()
